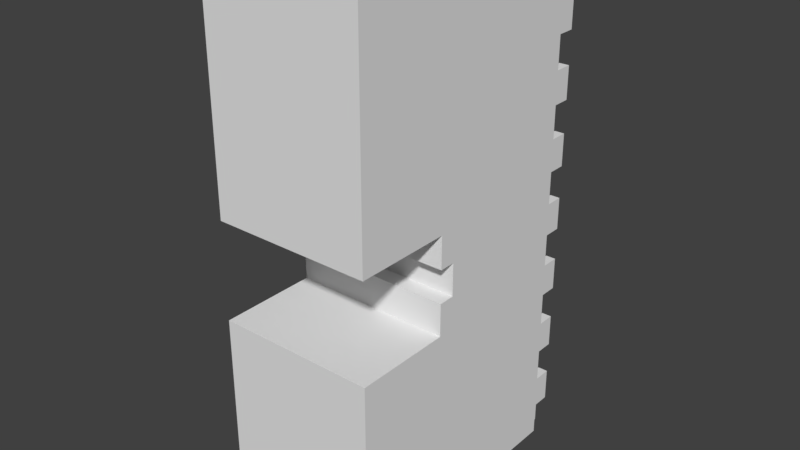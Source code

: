 # Source: Gate1.blend  (saved by Blender 2.78.0; exported with 4.5.12 LTS)
import bpy
from mathutils import Matrix  # noqa: F401  (used for matrix-valued properties, if any)

bpy.ops.wm.read_factory_settings(use_empty=True)
scene = bpy.context.scene
scene.name = 'Scene'

# ---- collections
col_collection_1 = bpy.data.collections.new('Collection 1'); scene.collection.children.link(col_collection_1)

# ---- materials (node trees are filled in below, after node groups)
mat_material = bpy.data.materials.new('Material')
mat_material.alpha_threshold = 0.0
mat_material.use_transparent_shadow = False
mat_material.roughness = 0.5
mat_material.line_color = (0.0, 0.0, 0.0, 1.0)

# ---- material node trees

# ---- world
world_world = bpy.data.worlds.new('World'); scene.world = world_world
world_world.color = (0.05088, 0.05088, 0.05088)
world_world.use_sun_shadow = False
world_world.sun_shadow_jitter_overblur = 0.0
world_world.cycles.sampling_method = 'MANUAL'

# ---- meshes
me_cube = bpy.data.meshes.new('Cube')
me_cube.from_pydata([(2.483, 0.2674, -8.177), (2.483, 0.2674, 8.177), (-2.483, 0.2674, 8.177), (-2.483, 0.2674, -8.177), (2.483, 8.415, -8.177), (2.483, 8.415, 8.177), (-2.483, 8.415, 8.177), (-2.483, 8.415, -8.177), (4.768e-07, 0.2674, -8.177), (2.483, 4.341, -8.177), (-4.768e-07, 0.2674, 8.177), (2.483, 4.341, 8.177), (-2.483, 4.341, 8.177), (-2.483, 4.341, -8.177), (2.483, 8.415, 4.401e-06), (7.153e-07, 8.415, -8.177), (-9.537e-07, 8.415, 8.177), (-2.483, 8.415, -2.275e-06), (7.153e-07, 4.341, -8.177), (-2.483, 4.341, -2.097e-06), (-7.153e-07, 4.341, 8.177), (2.483, 4.341, 2.671e-06), (-1.192e-07, 8.415, 5.858e-07), (2.483, 0.2674, 4.088), (-1.241, 0.2674, -8.177), (2.483, 6.378, -8.177), (-1.241, 0.2674, 8.177), (2.483, 6.378, 8.177), (-2.483, 0.2674, -4.088), (-2.483, 6.378, 8.177), (-2.483, 6.378, -8.177), (2.483, 8.415, 4.088), (-1.241, 8.415, -8.177), (-1.241, 8.415, 8.177), (-2.483, 8.415, -4.088), (2.483, 0.2674, -4.088), (1.241, 0.2674, -8.177), (2.483, 2.304, -8.177), (1.241, 0.2674, 8.177), (2.483, 2.304, 8.177), (-2.483, 0.2674, 4.088), (-2.483, 2.304, 8.177), (-2.483, 2.304, -8.177), (2.483, 8.415, -4.088), (1.241, 8.415, -8.177), (1.241, 8.415, 8.177), (-2.483, 8.415, 4.088), (-1.241, 4.341, -8.177), (1.241, 4.341, -8.177), (7.153e-07, 6.378, -8.177), (5.96e-07, 2.304, -8.177), (-2.483, 4.341, -4.088), (-2.483, 4.341, 4.088), (-2.483, 6.378, -2.186e-06), (-1.241, 4.341, 8.177), (1.241, 4.341, 8.177), (-5.96e-07, 2.304, 8.177), (-8.345e-07, 6.378, 8.177), (2.483, 4.341, 4.088), (2.483, 4.341, -4.088), (2.483, 6.378, 3.536e-06), (-5.364e-07, 8.415, 4.088), (2.98e-07, 8.415, -4.088), (1.241, 8.415, 2.493e-06), (-1.241, 8.415, -8.447e-07), (2.384e-07, 0.2674, -4.088), (-2.384e-07, 0.2674, 4.088), (1.241, 0.2674, 4.088), (1.241, 0.2674, -4.088), (-1.241, 0.2674, -4.088), (-1.241, 8.415, -4.088), (1.241, 8.415, -4.088), (1.241, 8.415, 4.088), (2.483, 6.378, -4.088), (2.483, 2.304, -4.088), (2.483, 2.304, 4.088), (1.241, 6.378, 8.177), (1.241, 2.304, 8.177), (-1.241, 2.304, 8.177), (-2.483, 6.378, 4.088), (-2.483, 2.304, 4.088), (-2.483, 2.304, -4.088), (1.241, 2.304, -8.177), (1.241, 6.378, -8.177), (-1.241, 6.378, -8.177), (-1.241, 2.304, -8.177), (-2.483, 6.378, -4.088), (-1.241, 6.378, 8.177), (2.483, 6.378, 4.088), (-1.241, 8.415, 4.088), (-1.241, 0.2674, 4.088), (2.483, 0.2674, 6.133), (-1.862, 0.2674, -8.177), (2.483, 7.396, -8.177), (-1.862, 0.2674, 8.177), (2.483, 7.396, 8.177), (-2.483, 0.2674, -6.133), (-2.483, 7.396, 8.177), (-2.483, 7.396, -8.177), (2.483, 8.415, 6.133), (-1.862, 8.415, -8.177), (-1.862, 8.415, 8.177), (-2.483, 8.415, -6.133), (2.483, 0.2674, -2.044), (0.6207, 0.2674, -8.177), (2.483, 3.323, -8.177), (0.6207, 0.2674, 8.177), (2.483, 3.323, 8.177), (-2.483, 0.2674, 2.044), (-2.483, 3.323, 8.177), (-2.483, 3.323, -8.177), (2.483, 8.415, -2.044), (0.6207, 8.415, -8.177), (0.6207, 8.415, 8.177), (-2.483, 8.415, 2.044), (-1.862, 4.341, -8.177), (0.6207, 4.341, -8.177), (7.153e-07, 7.396, -8.177), (6.557e-07, 3.323, -8.177), (-2.483, 4.341, -6.133), (-2.483, 4.341, 2.044), (-2.483, 5.36, -2.142e-06), (-1.862, 4.341, 8.177), (0.6207, 4.341, 8.177), (-5.364e-07, 1.286, 8.177), (-7.749e-07, 5.36, 8.177), (2.483, 4.341, 6.133), (2.483, 4.341, -2.044), (2.483, 5.36, 3.104e-06), (-7.451e-07, 8.415, 6.133), (8.941e-08, 8.415, -2.044), (1.862, 8.415, 3.447e-06), (-0.6207, 8.415, -1.294e-07), (3.576e-07, 0.2674, -6.133), (-1.192e-07, 0.2674, 2.044), (2.483, 0.2674, 2.044), (-0.6207, 0.2674, -8.177), (2.483, 5.36, -8.177), (-0.6207, 0.2674, 8.177), (2.483, 5.36, 8.177), (-2.483, 0.2674, -2.044), (-2.483, 5.36, 8.177), (-2.483, 5.36, -8.177), (2.483, 8.415, 2.044), (-0.6207, 8.415, -8.177), (-0.6207, 8.415, 8.177), (-2.483, 8.415, -2.044), (2.483, 0.2674, -6.133), (1.862, 0.2674, -8.177), (2.483, 1.286, -8.177), (1.862, 0.2674, 8.177), (2.483, 1.286, 8.177), (-2.483, 0.2674, 6.133), (-2.483, 1.286, 8.177), (-2.483, 1.286, -8.177), (2.483, 8.415, -6.133), (1.862, 8.415, -8.177), (1.862, 8.415, 8.177), (-2.483, 8.415, 6.133), (-0.6207, 4.341, -8.177), (1.862, 4.341, -8.177), (7.153e-07, 5.36, -8.177), (5.364e-07, 1.286, -8.177), (-2.483, 4.341, -2.044), (-2.483, 4.341, 6.133), (-2.483, 3.323, -2.291e-06), (-2.483, 7.396, -2.231e-06), (-0.6207, 4.341, 8.177), (1.862, 4.341, 8.177), (-6.557e-07, 3.323, 8.177), (-8.941e-07, 7.396, 8.177), (2.483, 4.341, 2.044), (2.483, 4.341, -6.133), (2.483, 3.323, 2.001e-06), (2.483, 7.396, 3.968e-06), (-3.278e-07, 8.415, 2.044), (5.066e-07, 8.415, -6.133), (0.6207, 8.415, 1.54e-06), (-1.862, 8.415, -1.56e-06), (1.192e-07, 0.2674, -2.044), (-3.576e-07, 0.2674, 6.133), (0.6207, 0.2674, 4.088), (1.862, 0.2674, 4.088), (1.241, 0.2674, 2.044), (1.241, 0.2674, 6.133), (0.6207, 0.2674, -4.088), (1.862, 0.2674, -4.088), (1.241, 0.2674, -6.133), (1.241, 0.2674, -2.044), (-1.862, 0.2674, -4.088), (-0.6207, 0.2674, -4.088), (-1.241, 0.2674, -6.133), (-1.241, 0.2674, -2.044), (-1.241, 8.415, -2.044), (-1.241, 8.415, -6.133), (-0.6207, 8.415, -4.088), (-1.862, 8.415, -4.088), (1.241, 8.415, -2.044), (1.241, 8.415, -6.133), (1.862, 8.415, -4.088), (0.6207, 8.415, -4.088), (1.241, 8.415, 6.133), (1.241, 8.415, 2.044), (1.862, 8.415, 4.088), (0.6207, 8.415, 4.088), (2.483, 6.378, -2.044), (2.483, 6.378, -6.133), (2.483, 5.36, -4.088), (2.483, 7.396, -4.088), (2.483, 2.304, -2.044), (2.483, 2.304, -6.133), (2.483, 1.286, -4.088), (2.483, 3.323, -4.088), (2.483, 2.304, 6.133), (2.483, 2.304, 2.044), (2.483, 1.286, 4.088), (2.483, 3.323, 4.088), (0.6207, 6.378, 8.177), (1.862, 6.378, 8.177), (1.241, 5.36, 8.177), (1.241, 7.396, 8.177), (0.6207, 2.304, 8.177), (1.862, 2.304, 8.177), (1.241, 1.286, 8.177), (1.241, 3.323, 8.177), (-1.862, 2.304, 8.177), (-0.6207, 2.304, 8.177), (-1.241, 1.286, 8.177), (-1.241, 3.323, 8.177), (-2.483, 6.378, 2.044), (-2.483, 6.378, 6.133), (-2.483, 5.36, 4.088), (-2.483, 7.396, 4.088), (-2.483, 2.304, 2.044), (-2.483, 2.304, 6.133), (-2.483, 1.286, 4.088), (-2.483, 3.323, 4.088), (-2.483, 2.304, -6.133), (-2.483, 2.304, -2.044), (-2.483, 1.286, -4.088), (-2.483, 3.323, -4.088), (0.6207, 2.304, -8.177), (1.862, 2.304, -8.177), (1.241, 3.323, -8.177), (1.241, 1.286, -8.177), (0.6207, 6.378, -8.177), (1.862, 6.378, -8.177), (1.241, 7.396, -8.177), (1.241, 5.36, -8.177), (-1.862, 6.378, -8.177), (-0.6207, 6.378, -8.177), (-1.241, 7.396, -8.177), (-1.241, 5.36, -8.177), (-1.862, 2.304, -8.177), (-0.6207, 2.304, -8.177), (-1.241, 3.323, -8.177), (-1.241, 1.286, -8.177), (-2.483, 6.378, -6.133), (-2.483, 6.378, -2.044), (-2.483, 5.36, -4.088), (-2.483, 7.396, -4.088), (-1.862, 6.378, 8.177), (-0.6207, 6.378, 8.177), (-1.241, 5.36, 8.177), (-1.241, 7.396, 8.177), (2.483, 6.378, 6.133), (2.483, 6.378, 2.044), (2.483, 5.36, 4.088), (2.483, 7.396, 4.088), (-1.241, 8.415, 6.133), (-1.241, 8.415, 2.044), (-0.6207, 8.415, 4.088), (-1.862, 8.415, 4.088), (-1.862, 0.2674, 4.088), (-0.6207, 0.2674, 4.088), (-1.241, 0.2674, 2.044), (-1.241, 0.2674, 6.133), (-0.6207, 0.2674, 6.133), (-0.6207, 0.2674, 2.044), (-1.862, 0.2674, 2.044), (-1.862, 8.415, 2.044), (-0.6207, 8.415, 2.044), (-0.6207, 8.415, 6.133), (2.483, 7.396, 2.044), (2.483, 5.36, 2.044), (2.483, 5.36, 6.133), (-0.6207, 7.396, 8.177), (-0.6207, 5.36, 8.177), (-1.862, 5.36, 8.177), (-2.483, 7.396, -2.044), (-2.483, 5.36, -2.044), (-2.483, 5.36, -6.133), (-0.6207, 1.286, -8.177), (-0.6207, 3.323, -8.177), (-1.862, 3.323, -8.177), (-0.6207, 5.36, -8.177), (-0.6207, 7.396, -8.177), (-1.862, 7.396, -8.177), (1.862, 5.36, -8.177), (1.862, 7.396, -8.177), (0.6207, 7.396, -8.177), (1.862, 1.286, -8.177), (1.862, 3.323, -8.177), (0.6207, 3.323, -8.177), (-2.483, 3.323, -2.044), (-2.483, 1.286, -2.044), (-2.483, 1.286, -6.133), (-2.483, 3.323, 6.133), (-2.483, 1.286, 6.133), (-2.483, 1.286, 2.044), (-2.483, 7.396, 6.133), (-2.483, 5.36, 6.133), (-2.483, 5.36, 2.044), (-0.6207, 3.323, 8.177), (-0.6207, 1.286, 8.177), (-1.862, 1.286, 8.177), (1.862, 3.323, 8.177), (1.862, 1.286, 8.177), (0.6207, 1.286, 8.177), (1.862, 7.396, 8.177), (1.862, 5.36, 8.177), (0.6207, 5.36, 8.177), (2.483, 3.323, 2.044), (2.483, 1.286, 2.044), (2.483, 1.286, 6.133), (2.483, 3.323, -6.133), (2.483, 1.286, -6.133), (2.483, 1.286, -2.044), (2.483, 7.396, -6.133), (2.483, 5.36, -6.133), (2.483, 5.36, -2.044), (0.6207, 8.415, 2.044), (1.862, 8.415, 2.044), (1.862, 8.415, 6.133), (0.6207, 8.415, -6.133), (1.862, 8.415, -6.133), (1.862, 8.415, -2.044), (-1.862, 8.415, -6.133), (-0.6207, 8.415, -6.133), (-0.6207, 8.415, -2.044), (-0.6207, 0.2674, -2.044), (-0.6207, 0.2674, -6.133), (-1.862, 0.2674, -6.133), (1.862, 0.2674, -2.044), (1.862, 0.2674, -6.133), (0.6207, 0.2674, -6.133), (1.862, 0.2674, 6.133), (1.862, 0.2674, 2.044), (0.6207, 0.2674, 2.044), (0.6207, 0.2674, 6.133), (0.6207, 0.2674, -2.044), (-1.862, 0.2674, -2.044), (-1.862, 8.415, -2.044), (0.6207, 8.415, -2.044), (0.6207, 8.415, 6.133), (2.483, 7.396, -2.044), (2.483, 3.323, -2.044), (2.483, 3.323, 6.133), (0.6207, 7.396, 8.177), (0.6207, 3.323, 8.177), (-1.862, 3.323, 8.177), (-2.483, 7.396, 2.044), (-2.483, 3.323, 2.044), (-2.483, 3.323, -6.133), (0.6207, 1.286, -8.177), (0.6207, 5.36, -8.177), (-1.862, 5.36, -8.177), (-1.862, 1.286, -8.177), (-2.483, 7.396, -6.133), (-1.862, 7.396, 8.177), (2.483, 7.396, 6.133), (-1.862, 8.415, 6.133), (-1.862, 0.2674, 6.133), (2.483, 0.2674, 7.155), (-2.173, 0.2674, -8.177), (2.483, 7.906, -8.177), (-2.173, 0.2674, 8.177), (2.483, 7.906, 8.177), (-2.483, 0.2674, -7.155), (-2.483, 7.906, 8.177), (-2.483, 7.906, -8.177), (2.483, 8.415, 7.155), (-2.173, 8.415, -8.177), (-2.173, 8.415, 8.177), (-2.483, 8.415, -7.155), (0.3104, 0.2674, -8.177), (2.483, 3.832, -8.177), (0.3104, 0.2674, 8.177), (2.483, 3.832, 8.177), (-2.483, 0.2674, 1.022), (-2.483, 3.832, 8.177), (-2.483, 3.832, -8.177), (2.483, 8.415, -1.022), (0.3104, 8.415, -8.177), (0.3104, 8.415, 8.177), (-2.483, 8.415, 1.022), (-2.173, 4.341, -8.177), (0.3104, 4.341, -8.177), (7.153e-07, 7.906, -8.177), (6.855e-07, 3.832, -8.177), (-2.483, 4.341, -7.155), (-2.483, 4.341, 1.022), (-2.483, 4.85, -2.119e-06), (-2.173, 4.341, 8.177), (0.3104, 4.341, 8.177), (-5.066e-07, 0.7766, 8.177), (-7.451e-07, 4.85, 8.177), (2.483, 4.341, 7.155), (2.483, 4.341, -1.022), (2.483, 4.85, 2.887e-06), (-8.494e-07, 8.415, 7.155), (-1.49e-08, 8.415, -1.022), (2.173, 8.415, 3.924e-06), (-0.3104, 8.415, 2.282e-07), (4.172e-07, 0.2674, -7.155), (-5.96e-08, 0.2674, 1.022), (2.483, 0.2674, 3.066), (-0.9311, 0.2674, -8.177), (2.483, 5.869, -8.177), (-0.9311, 0.2674, 8.177), (2.483, 5.869, 8.177), (-2.483, 0.2674, -3.066), (-2.483, 5.869, 8.177), (-2.483, 5.869, -8.177), (2.483, 8.415, 3.066), (-0.9311, 8.415, -8.177), (-0.9311, 8.415, 8.177), (-2.483, 8.415, -3.066), (2.483, 0.2674, -5.111), (1.552, 0.2674, -8.177), (2.483, 1.795, -8.177), (1.552, 0.2674, 8.177), (2.483, 1.795, 8.177), (-2.483, 0.2674, 5.111), (-2.483, 1.795, 8.177), (-2.483, 1.795, -8.177), (2.483, 8.415, -5.111), (1.552, 8.415, -8.177), (1.552, 8.415, 8.177), (-2.483, 8.415, 5.111), (-0.9311, 4.341, -8.177), (1.552, 4.341, -8.177), (7.153e-07, 5.869, -8.177), (5.662e-07, 1.795, -8.177), (-2.483, 4.341, -3.066), (-2.483, 4.341, 5.111), (-2.483, 6.887, -2.208e-06), (-0.9311, 4.341, 8.177), (1.552, 4.341, 8.177), (-6.258e-07, 2.813, 8.177), (-8.643e-07, 6.887, 8.177), (2.483, 4.341, 3.066), (2.483, 4.341, -5.111), (2.483, 6.887, 3.752e-06), (-4.321e-07, 8.415, 3.066), (4.023e-07, 8.415, -5.111), (0.9311, 8.415, 2.016e-06), (-1.552, 8.415, -1.202e-06), (1.788e-07, 0.2674, -3.066), (-2.98e-07, 0.2674, 5.111), (0.3104, 0.2674, 4.088), (1.552, 0.2674, 4.088), (1.241, 0.2674, 1.022), (1.241, 0.2674, 5.111), (0.3104, 0.2674, -4.088), (1.552, 0.2674, -4.088), (1.241, 0.2674, -7.155), (1.241, 0.2674, -3.066), (-2.173, 0.2674, -4.088), (-0.9311, 0.2674, -4.088), (-1.241, 0.2674, -7.155), (-1.241, 0.2674, -3.066), (-1.241, 8.415, -1.022), (-1.241, 8.415, -5.111), (-0.3104, 8.415, -4.088), (-1.552, 8.415, -4.088), (1.241, 8.415, -1.022), (1.241, 8.415, -5.111), (2.173, 8.415, -4.088), (0.9311, 8.415, -4.088), (1.241, 8.415, 7.155), (1.241, 8.415, 3.066), (2.173, 8.415, 4.088), (0.9311, 8.415, 4.088), (2.483, 6.378, -1.022), (2.483, 6.378, -5.111), (2.483, 4.85, -4.088), (2.483, 6.887, -4.088), (2.483, 2.304, -5.111), (2.483, 0.7766, -4.088), (2.483, 2.813, -4.088), (2.483, 2.304, 7.155), (2.483, 2.304, 3.066), (2.483, 0.7766, 4.088), (2.483, 2.813, 4.088), (0.3104, 6.378, 8.177), (1.552, 6.378, 8.177), (1.241, 4.85, 8.177), (1.241, 6.887, 8.177), (0.3104, 2.304, 8.177), (1.552, 2.304, 8.177), (1.241, 0.7766, 8.177), (1.241, 2.813, 8.177), (-2.173, 2.304, 8.177), (-0.9311, 2.304, 8.177), (-1.241, 0.7766, 8.177), (-1.241, 2.813, 8.177), (-2.483, 6.378, 1.022), (-2.483, 6.378, 5.111), (-2.483, 4.85, 4.088), (-2.483, 6.887, 4.088), (-2.483, 2.304, 1.022), (-2.483, 2.304, 5.111), (-2.483, 0.7766, 4.088), (-2.483, 2.813, 4.088), (-2.483, 2.304, -7.155), (-2.483, 2.304, -3.066), (-2.483, 0.7766, -4.088), (-2.483, 2.813, -4.088), (0.3104, 2.304, -8.177), (1.552, 2.304, -8.177), (1.241, 3.832, -8.177), (1.241, 1.795, -8.177), (0.3104, 6.378, -8.177), (1.552, 6.378, -8.177), (1.241, 7.906, -8.177), (1.241, 5.869, -8.177), (-2.173, 6.378, -8.177), (-0.9311, 6.378, -8.177), (-1.241, 7.906, -8.177), (-1.241, 5.869, -8.177), (-2.173, 2.304, -8.177), (-0.9311, 2.304, -8.177), (-1.241, 3.832, -8.177), (-1.241, 1.795, -8.177), (-2.483, 6.378, -7.155), (-2.483, 6.378, -3.066), (-2.483, 4.85, -4.088), (-2.483, 6.887, -4.088), (-2.173, 6.378, 8.177), (-0.9311, 6.378, 8.177), (-1.241, 4.85, 8.177), (-1.241, 6.887, 8.177), (2.483, 6.378, 7.155), (2.483, 6.378, 3.066), (2.483, 4.85, 4.088), (2.483, 6.887, 4.088), (-1.241, 8.415, 7.155), (-1.241, 8.415, 3.066), (-0.3104, 8.415, 4.088), (-1.552, 8.415, 4.088), (-2.173, 0.2674, 4.088), (-0.9311, 0.2674, 4.088), (-1.241, 0.2674, 1.022), (-1.241, 0.2674, 5.111), (2.483, 0.2674, 5.111), (-1.552, 0.2674, -8.177), (2.483, 6.887, -8.177), (-1.552, 0.2674, 8.177), (2.483, 6.887, 8.177), (-2.483, 0.2674, -5.111), (-2.483, 6.887, 8.177), (-2.483, 6.887, -8.177), (2.483, 8.415, 5.111), (-1.552, 8.415, -8.177), (-1.552, 8.415, 8.177), (-2.483, 8.415, -5.111), (2.483, 0.2674, -3.066), (0.9311, 0.2674, -8.177), (2.483, 2.813, -8.177), (0.9311, 0.2674, 8.177), (2.483, 2.813, 8.177), (-2.483, 0.2674, 3.066), (-2.483, 2.813, 8.177), (-2.483, 2.813, -8.177), (2.483, 8.415, -3.066), (0.9311, 8.415, -8.177), (0.9311, 8.415, 8.177), (-2.483, 8.415, 3.066), (-1.552, 4.341, -8.177), (0.9311, 4.341, -8.177), (7.153e-07, 6.887, -8.177), (6.258e-07, 2.813, -8.177), (-2.483, 4.341, -5.111), (-2.483, 4.341, 3.066), (-2.483, 5.869, -2.164e-06), (-1.552, 4.341, 8.177), (0.9311, 4.341, 8.177), (-5.662e-07, 1.795, 8.177), (-8.047e-07, 5.869, 8.177), (2.483, 4.341, 5.111), (2.483, 4.341, -3.066), (2.483, 5.869, 3.32e-06), (-6.407e-07, 8.415, 5.111), (1.937e-07, 8.415, -3.066), (1.552, 8.415, 2.97e-06), (-0.9311, 8.415, -4.87e-07), (2.98e-07, 0.2674, -5.111), (-1.788e-07, 0.2674, 3.066), (2.483, 0.2674, 1.022), (-0.3104, 0.2674, -8.177), (2.483, 4.85, -8.177), (-0.3104, 0.2674, 8.177), (2.483, 4.85, 8.177), (-2.483, 4.85, 8.177), (-2.483, 4.85, -8.177), (2.483, 8.415, 1.022), (-0.3104, 8.415, -8.177), (-0.3104, 8.415, 8.177), (-2.483, 8.415, -1.022), (2.483, 0.2674, -7.155), (2.173, 0.2674, -8.177), (2.483, 0.7766, -8.177), (2.173, 0.2674, 8.177), (2.483, 0.7766, 8.177), (-2.483, 0.2674, 7.155), (-2.483, 0.7766, 8.177), (-2.483, 0.7766, -8.177), (2.483, 8.415, -7.155), (2.173, 8.415, -8.177), (2.173, 8.415, 8.177), (-2.483, 8.415, 7.155), (-0.3104, 4.341, -8.177), (2.173, 4.341, -8.177), (7.153e-07, 4.85, -8.177), (5.066e-07, 0.7766, -8.177), (-2.483, 4.341, -1.022), (-2.483, 4.341, 7.155), (-2.483, 3.832, -2.194e-06), (-2.483, 7.906, -2.253e-06), (-0.3104, 4.341, 8.177), (2.173, 4.341, 8.177), (-6.855e-07, 3.832, 8.177), (-9.239e-07, 7.906, 8.177), (2.483, 4.341, 1.022), (2.483, 4.341, -7.155), (2.483, 3.832, 2.336e-06), (2.483, 7.906, 4.184e-06), (-2.235e-07, 8.415, 1.022), (6.109e-07, 8.415, -7.155), (0.3104, 8.415, 1.063e-06), (-2.173, 8.415, -1.918e-06), (-4.172e-07, 0.2674, 7.155), (0.9311, 0.2674, 4.088), (2.173, 0.2674, 4.088), (1.241, 0.2674, 3.066), (1.241, 0.2674, 7.155), (0.9311, 0.2674, -4.088), (2.173, 0.2674, -4.088), (1.241, 0.2674, -5.111), (-1.552, 0.2674, -4.088), (-0.3104, 0.2674, -4.088), (-1.241, 0.2674, -5.111), (-1.241, 8.415, -3.066), (-1.241, 8.415, -7.155), (-0.9311, 8.415, -4.088), (-2.173, 8.415, -4.088), (1.241, 8.415, -3.066), (1.241, 8.415, -7.155), (1.552, 8.415, -4.088), (0.3104, 8.415, -4.088), (1.241, 8.415, 5.111), (1.241, 8.415, 1.022), (1.552, 8.415, 4.088), (0.3104, 8.415, 4.088), (2.483, 6.378, -3.066), (2.483, 6.378, -7.155), (2.483, 5.869, -4.088), (2.483, 7.906, -4.088), (2.483, 2.304, -3.066), (2.483, 2.304, -7.155), (2.483, 1.795, -4.088), (2.483, 3.832, -4.088), (2.483, 2.304, 5.111), (2.483, 2.304, 1.022), (2.483, 1.795, 4.088), (2.483, 3.832, 4.088), (0.9311, 6.378, 8.177), (2.173, 6.378, 8.177), (1.241, 5.869, 8.177), (1.241, 7.906, 8.177), (0.9311, 2.304, 8.177), (2.173, 2.304, 8.177), (1.241, 1.795, 8.177), (1.241, 3.832, 8.177), (-1.552, 2.304, 8.177), (-0.3104, 2.304, 8.177), (-1.241, 1.795, 8.177), (-1.241, 3.832, 8.177), (-2.483, 6.378, 3.066), (-2.483, 6.378, 7.155), (-2.483, 5.869, 4.088), (-2.483, 7.906, 4.088), (-2.483, 2.304, 3.066), (-2.483, 2.304, 7.155), (-2.483, 1.795, 4.088), (-2.483, 3.832, 4.088), (-2.483, 2.304, -5.111), (-2.483, 1.795, -4.088), (-2.483, 3.832, -4.088), (0.9311, 2.304, -8.177), (2.173, 2.304, -8.177), (1.241, 2.813, -8.177), (1.241, 0.7766, -8.177), (0.9311, 6.378, -8.177), (2.173, 6.378, -8.177), (1.241, 6.887, -8.177), (1.241, 4.85, -8.177), (-1.552, 6.378, -8.177), (-0.3104, 6.378, -8.177), (-1.241, 6.887, -8.177), (-1.241, 4.85, -8.177), (-1.552, 2.304, -8.177), (-0.3104, 2.304, -8.177), (-1.241, 2.813, -8.177), (-1.241, 0.7766, -8.177), (-2.483, 6.378, -5.111), (-2.483, 6.378, -1.022), (-2.483, 5.869, -4.088), (-2.483, 7.906, -4.088), (-1.552, 6.378, 8.177), (-0.3104, 6.378, 8.177), (-1.241, 5.869, 8.177), (-1.241, 7.906, 8.177), (2.483, 6.378, 5.111), (2.483, 6.378, 1.022), (2.483, 5.869, 4.088), (2.483, 7.906, 4.088), (-1.241, 8.415, 5.111), (-1.241, 8.415, 1.022), (-0.9311, 8.415, 4.088), (-2.173, 8.415, 4.088), (-1.552, 0.2674, 4.088), (-0.3104, 0.2674, 4.088), (-1.241, 0.2674, 3.066), (-1.241, 0.2674, 7.155), (-0.9311, 0.2674, 6.133), (-0.3104, 0.2674, 6.133), (-0.6207, 0.2674, 5.111), (-0.6207, 0.2674, 7.155), (-0.9311, 0.2674, 2.044), (-0.3104, 0.2674, 2.044), (-0.6207, 0.2674, 1.022), (-0.6207, 0.2674, 3.066), (-2.173, 0.2674, 2.044), (-1.552, 0.2674, 2.044), (-1.862, 0.2674, 1.022), (-1.862, 0.2674, 3.066), (-1.862, 8.415, 3.066), (-1.862, 8.415, 1.022), (-1.552, 8.415, 2.044), (-2.173, 8.415, 2.044), (-0.6207, 8.415, 3.066), (-0.6207, 8.415, 1.022), (-0.3104, 8.415, 2.044), (-0.9311, 8.415, 2.044), (-0.6207, 8.415, 7.155), (-0.6207, 8.415, 5.111), (-0.3104, 8.415, 6.133), (-0.9311, 8.415, 6.133), (2.483, 7.396, 3.066), (2.483, 7.396, 1.022), (2.483, 6.887, 2.044), (2.483, 7.906, 2.044), (2.483, 5.36, 3.066), (2.483, 5.36, 1.022), (2.483, 4.85, 2.044), (2.483, 5.869, 2.044), (2.483, 5.36, 7.155), (2.483, 5.36, 5.111), (2.483, 4.85, 6.133), (2.483, 5.869, 6.133), (-0.9311, 7.396, 8.177), (-0.3104, 7.396, 8.177), (-0.6207, 6.887, 8.177), (-0.6207, 7.906, 8.177), (-0.9311, 5.36, 8.177), (-0.3104, 5.36, 8.177), (-0.6207, 4.85, 8.177), (-0.6207, 5.869, 8.177), (-2.173, 5.36, 8.177), (-1.552, 5.36, 8.177), (-1.862, 4.85, 8.177), (-1.862, 5.869, 8.177), (-2.483, 7.396, -3.066), (-2.483, 7.396, -1.022), (-2.483, 6.887, -2.044), (-2.483, 7.906, -2.044), (-2.483, 5.36, -3.066), (-2.483, 5.36, -1.022), (-2.483, 4.85, -2.044), (-2.483, 5.869, -2.044), (-2.483, 5.36, -7.155), (-2.483, 5.36, -5.111), (-2.483, 4.85, -6.133), (-2.483, 5.869, -6.133), (-0.9311, 1.286, -8.177), (-0.3104, 1.286, -8.177), (-0.6207, 1.795, -8.177), (-0.6207, 0.7766, -8.177), (-0.9311, 3.323, -8.177), (-0.3104, 3.323, -8.177), (-0.6207, 3.832, -8.177), (-0.6207, 2.813, -8.177), (-2.173, 3.323, -8.177), (-1.552, 3.323, -8.177), (-1.862, 3.832, -8.177), (-1.862, 2.813, -8.177), (-0.9311, 5.36, -8.177), (-0.3104, 5.36, -8.177), (-0.6207, 5.869, -8.177), (-0.6207, 4.85, -8.177), (-0.9311, 7.396, -8.177), (-0.3104, 7.396, -8.177), (-0.6207, 7.906, -8.177), (-0.6207, 6.887, -8.177), (-2.173, 7.396, -8.177), (-1.552, 7.396, -8.177), (-1.862, 7.906, -8.177), (-1.862, 6.887, -8.177), (1.552, 5.36, -8.177), (2.173, 5.36, -8.177), (1.862, 5.869, -8.177), (1.862, 4.85, -8.177), (1.552, 7.396, -8.177), (2.173, 7.396, -8.177), (1.862, 7.906, -8.177), (1.862, 6.887, -8.177), (0.3104, 7.396, -8.177), (0.9311, 7.396, -8.177), (0.6207, 7.906, -8.177), (0.6207, 6.887, -8.177), (1.552, 1.286, -8.177), (2.173, 1.286, -8.177), (1.862, 1.795, -8.177), (1.862, 0.7766, -8.177), (1.552, 3.323, -8.177), (2.173, 3.323, -8.177), (1.862, 3.832, -8.177), (1.862, 2.813, -8.177), (0.3104, 3.323, -8.177), (0.9311, 3.323, -8.177), (0.6207, 3.832, -8.177), (0.6207, 2.813, -8.177), (-2.483, 3.323, -3.066), (-2.483, 3.323, -1.022), (-2.483, 2.813, -2.044), (-2.483, 3.832, -2.044), (-2.483, 1.286, -3.066), (-2.483, 0.7766, -2.044), (-2.483, 1.795, -2.044), (-2.483, 1.286, -7.155), (-2.483, 1.286, -5.111), (-2.483, 0.7766, -6.133), (-2.483, 1.795, -6.133), (-2.483, 3.323, 5.111), (-2.483, 3.323, 7.155), (-2.483, 2.813, 6.133), (-2.483, 3.832, 6.133), (-2.483, 1.286, 5.111), (-2.483, 1.286, 7.155), (-2.483, 0.7766, 6.133), (-2.483, 1.795, 6.133), (-2.483, 1.286, 1.022), (-2.483, 1.286, 3.066), (-2.483, 0.7766, 2.044), (-2.483, 1.795, 2.044), (-2.483, 7.396, 5.111), (-2.483, 7.396, 7.155), (-2.483, 6.887, 6.133), (-2.483, 7.906, 6.133), (-2.483, 5.36, 5.111), (-2.483, 5.36, 7.155), (-2.483, 4.85, 6.133), (-2.483, 5.869, 6.133), (-2.483, 5.36, 1.022), (-2.483, 5.36, 3.066), (-2.483, 4.85, 2.044), (-2.483, 5.869, 2.044), (-0.9311, 3.323, 8.177), (-0.3104, 3.323, 8.177), (-0.6207, 2.813, 8.177), (-0.6207, 3.832, 8.177), (-0.9311, 1.286, 8.177), (-0.3104, 1.286, 8.177), (-0.6207, 0.7766, 8.177), (-0.6207, 1.795, 8.177), (-2.173, 1.286, 8.177), (-1.552, 1.286, 8.177), (-1.862, 0.7766, 8.177), (-1.862, 1.795, 8.177), (1.552, 3.323, 8.177), (2.173, 3.323, 8.177), (1.862, 2.813, 8.177), (1.862, 3.832, 8.177), (1.552, 1.286, 8.177), (2.173, 1.286, 8.177), (1.862, 0.7766, 8.177), (1.862, 1.795, 8.177), (0.3104, 1.286, 8.177), (0.9311, 1.286, 8.177), (0.6207, 0.7766, 8.177), (0.6207, 1.795, 8.177), (1.552, 7.396, 8.177), (2.173, 7.396, 8.177), (1.862, 6.887, 8.177), (1.862, 7.906, 8.177), (1.552, 5.36, 8.177), (2.173, 5.36, 8.177), (1.862, 4.85, 8.177), (1.862, 5.869, 8.177), (0.3104, 5.36, 8.177), (0.9311, 5.36, 8.177), (0.6207, 4.85, 8.177), (0.6207, 5.869, 8.177), (2.483, 3.323, 3.066), (2.483, 3.323, 1.022), (2.483, 2.813, 2.044), (2.483, 3.832, 2.044), (2.483, 1.286, 3.066), (2.483, 1.286, 1.022), (2.483, 0.7766, 2.044), (2.483, 1.795, 2.044), (2.483, 1.286, 7.155), (2.483, 1.286, 5.111), (2.483, 0.7766, 6.133), (2.483, 1.795, 6.133), (2.483, 3.323, -5.111), (2.483, 3.323, -7.155), (2.483, 2.813, -6.133), (2.483, 3.832, -6.133), (2.483, 1.286, -5.111), (2.483, 1.286, -7.155), (2.483, 0.7766, -6.133), (2.483, 1.795, -6.133), (2.483, 1.286, -3.066), (2.483, 0.7766, -2.044), (2.483, 1.795, -2.044), (2.483, 7.396, -5.111), (2.483, 7.396, -7.155), (2.483, 6.887, -6.133), (2.483, 7.906, -6.133), (2.483, 5.36, -5.111), (2.483, 5.36, -7.155), (2.483, 4.85, -6.133), (2.483, 5.869, -6.133), (2.483, 5.36, -1.022), (2.483, 5.36, -3.066), (2.483, 4.85, -2.044), (2.483, 5.869, -2.044), (0.6207, 8.415, 3.066), (0.6207, 8.415, 1.022), (0.9311, 8.415, 2.044), (0.3104, 8.415, 2.044), (1.862, 8.415, 3.066), (1.862, 8.415, 1.022), (2.173, 8.415, 2.044), (1.552, 8.415, 2.044), (1.862, 8.415, 7.155), (1.862, 8.415, 5.111), (2.173, 8.415, 6.133), (1.552, 8.415, 6.133), (0.6207, 8.415, -5.111), (0.6207, 8.415, -7.155), (0.9311, 8.415, -6.133), (0.3104, 8.415, -6.133), (1.862, 8.415, -5.111), (1.862, 8.415, -7.155), (2.173, 8.415, -6.133), (1.552, 8.415, -6.133), (1.862, 8.415, -1.022), (1.862, 8.415, -3.066), (2.173, 8.415, -2.044), (1.552, 8.415, -2.044), (-1.862, 8.415, -5.111), (-1.862, 8.415, -7.155), (-1.552, 8.415, -6.133), (-2.173, 8.415, -6.133), (-0.6207, 8.415, -5.111), (-0.6207, 8.415, -7.155), (-0.3104, 8.415, -6.133), (-0.9311, 8.415, -6.133), (-0.6207, 8.415, -1.022), (-0.6207, 8.415, -3.066), (-0.3104, 8.415, -2.044), (-0.9311, 8.415, -2.044), (-0.9311, 0.2674, -2.044), (-0.3104, 0.2674, -2.044), (-0.6207, 0.2674, -3.066), (-0.9311, 0.2674, -6.133), (-0.3104, 0.2674, -6.133), (-0.6207, 0.2674, -7.155), (-0.6207, 0.2674, -5.111), (-2.173, 0.2674, -6.133), (-1.552, 0.2674, -6.133), (-1.862, 0.2674, -7.155), (-1.862, 0.2674, -5.111), (1.552, 0.2674, -2.044), (2.173, 0.2674, -2.044), (1.862, 0.2674, -3.066), (1.552, 0.2674, -6.133), (2.173, 0.2674, -6.133), (1.862, 0.2674, -7.155), (1.862, 0.2674, -5.111), (0.3104, 0.2674, -6.133), (0.9311, 0.2674, -6.133), (0.6207, 0.2674, -7.155), (0.6207, 0.2674, -5.111), (1.552, 0.2674, 6.133), (2.173, 0.2674, 6.133), (1.862, 0.2674, 5.111), (1.862, 0.2674, 7.155), (1.552, 0.2674, 2.044), (2.173, 0.2674, 2.044), (1.862, 0.2674, 1.022), (1.862, 0.2674, 3.066), (0.3104, 0.2674, 2.044), (0.9311, 0.2674, 2.044), (0.6207, 0.2674, 1.022), (0.6207, 0.2674, 3.066), (0.3104, 0.2674, 6.133), (0.9311, 0.2674, 6.133), (0.6207, 0.2674, 5.111), (0.6207, 0.2674, 7.155), (0.3104, 0.2674, -2.044), (0.9311, 0.2674, -2.044), (0.6207, 0.2674, -3.066), (-2.173, 0.2674, -2.044), (-1.552, 0.2674, -2.044), (-1.862, 0.2674, -3.066), (-1.862, 8.415, -1.022), (-1.862, 8.415, -3.066), (-1.552, 8.415, -2.044), (-2.173, 8.415, -2.044), (0.6207, 8.415, -1.022), (0.6207, 8.415, -3.066), (0.9311, 8.415, -2.044), (0.3104, 8.415, -2.044), (0.6207, 8.415, 7.155), (0.6207, 8.415, 5.111), (0.9311, 8.415, 6.133), (0.3104, 8.415, 6.133), (2.483, 7.396, -1.022), (2.483, 7.396, -3.066), (2.483, 6.887, -2.044), (2.483, 7.906, -2.044), (2.483, 3.323, -1.022), (2.483, 3.323, -3.066), (2.483, 2.813, -2.044), (2.483, 3.832, -2.044), (2.483, 3.323, 7.155), (2.483, 3.323, 5.111), (2.483, 2.813, 6.133), (2.483, 3.832, 6.133), (0.3104, 7.396, 8.177), (0.9311, 7.396, 8.177), (0.6207, 6.887, 8.177), (0.6207, 7.906, 8.177), (0.3104, 3.323, 8.177), (0.9311, 3.323, 8.177), (0.6207, 2.813, 8.177), (0.6207, 3.832, 8.177), (-2.173, 3.323, 8.177), (-1.552, 3.323, 8.177), (-1.862, 2.813, 8.177), (-1.862, 3.832, 8.177), (-2.483, 7.396, 1.022), (-2.483, 7.396, 3.066), (-2.483, 6.887, 2.044), (-2.483, 7.906, 2.044), (-2.483, 3.323, 1.022), (-2.483, 3.323, 3.066), (-2.483, 2.813, 2.044), (-2.483, 3.832, 2.044), (-2.483, 3.323, -7.155), (-2.483, 3.323, -5.111), (-2.483, 2.813, -6.133), (-2.483, 3.832, -6.133), (0.3104, 1.286, -8.177), (0.9311, 1.286, -8.177), (0.6207, 1.795, -8.177), (0.6207, 0.7766, -8.177), (0.3104, 5.36, -8.177), (0.9311, 5.36, -8.177), (0.6207, 5.869, -8.177), (0.6207, 4.85, -8.177), (-2.173, 5.36, -8.177), (-1.552, 5.36, -8.177), (-1.862, 5.869, -8.177), (-1.862, 4.85, -8.177), (-2.173, 1.286, -8.177), (-1.552, 1.286, -8.177), (-1.862, 1.795, -8.177), (-1.862, 0.7766, -8.177), (-2.483, 7.396, -7.155), (-2.483, 7.396, -5.111), (-2.483, 6.887, -6.133), (-2.483, 7.906, -6.133), (-2.173, 7.396, 8.177), (-1.552, 7.396, 8.177), (-1.862, 6.887, 8.177), (-1.862, 7.906, 8.177), (2.483, 7.396, 7.155), (2.483, 7.396, 5.111), (2.483, 6.887, 6.133), (2.483, 7.906, 6.133), (-1.862, 8.415, 7.155), (-1.862, 8.415, 5.111), (-1.552, 8.415, 6.133), (-2.173, 8.415, 6.133), (-2.173, 0.2674, 6.133), (-1.552, 0.2674, 6.133), (-1.862, 0.2674, 5.111), (-1.862, 0.2674, 7.155), (-1.552, 0.2674, 7.155), (-1.552, 0.2674, 5.111), (-2.173, 0.2674, 5.111), (-2.173, 8.415, 5.111), (-1.552, 8.415, 5.111), (-1.552, 8.415, 7.155), (2.483, 7.906, 5.111), (2.483, 6.887, 5.111), (2.483, 6.887, 7.155), (-1.552, 7.906, 8.177), (-1.552, 6.887, 8.177), (-2.173, 6.887, 8.177), (-2.483, 7.906, -5.111), (-2.483, 6.887, -5.111), (-2.483, 6.887, -7.155), (-1.552, 0.7766, -8.177), (-1.552, 1.795, -8.177), (-2.173, 1.795, -8.177), (-1.552, 4.85, -8.177), (-1.552, 5.869, -8.177), (-2.173, 5.869, -8.177), (0.9311, 4.85, -8.177), (0.9311, 5.869, -8.177), (0.3104, 5.869, -8.177), (0.9311, 0.7766, -8.177), (0.9311, 1.795, -8.177), (0.3104, 1.795, -8.177), (-2.483, 3.832, -5.111), (-2.483, 2.813, -5.111), (-2.483, 2.813, -7.155), (-2.483, 3.832, 3.066), (-2.483, 2.813, 3.066), (-2.483, 2.813, 1.022), (-2.483, 7.906, 3.066), (-2.483, 6.887, 3.066), (-2.483, 6.887, 1.022), (-1.552, 3.832, 8.177), (-1.552, 2.813, 8.177), (-2.173, 2.813, 8.177), (0.9311, 3.832, 8.177), (0.9311, 2.813, 8.177), (0.3104, 2.813, 8.177), (0.9311, 7.906, 8.177), (0.9311, 6.887, 8.177), (0.3104, 6.887, 8.177), (2.483, 3.832, 5.111), (2.483, 2.813, 5.111), (2.483, 2.813, 7.155), (2.483, 3.832, -3.066), (2.483, 2.813, -3.066), (2.483, 7.906, -3.066), (2.483, 6.887, -3.066), (2.483, 6.887, -1.022), (0.3104, 8.415, 5.111), (0.9311, 8.415, 5.111), (0.9311, 8.415, 7.155), (0.3104, 8.415, -3.066), (0.9311, 8.415, -3.066), (0.9311, 8.415, -1.022), (-2.173, 8.415, -3.066), (-1.552, 8.415, -3.066), (-1.552, 8.415, -1.022), (-1.552, 0.2674, -3.066), (-2.173, 0.2674, -3.066), (0.9311, 0.2674, -3.066), (0.3104, 0.2674, -3.066), (0.9311, 0.2674, 7.155), (0.9311, 0.2674, 5.111), (0.3104, 0.2674, 5.111), (0.9311, 0.2674, 3.066), (0.9311, 0.2674, 1.022), (0.3104, 0.2674, 1.022), (2.173, 0.2674, 3.066), (2.173, 0.2674, 1.022), (1.552, 0.2674, 1.022), (2.173, 0.2674, 7.155), (2.173, 0.2674, 5.111), (1.552, 0.2674, 5.111), (0.9311, 0.2674, -5.111), (0.9311, 0.2674, -7.155), (0.3104, 0.2674, -7.155), (2.173, 0.2674, -5.111), (2.173, 0.2674, -7.155), (1.552, 0.2674, -7.155), (2.173, 0.2674, -3.066), (1.552, 0.2674, -3.066), (-1.552, 0.2674, -5.111), (-1.552, 0.2674, -7.155), (-2.173, 0.2674, -7.155), (-0.3104, 0.2674, -5.111), (-0.3104, 0.2674, -7.155), (-0.9311, 0.2674, -7.155), (-0.3104, 0.2674, -3.066), (-0.9311, 0.2674, -3.066), (-0.9311, 8.415, -3.066), (-0.3104, 8.415, -3.066), (-0.3104, 8.415, -1.022), (-0.9311, 8.415, -7.155), (-0.3104, 8.415, -7.155), (-0.3104, 8.415, -5.111), (-2.173, 8.415, -7.155), (-1.552, 8.415, -7.155), (-1.552, 8.415, -5.111), (1.552, 8.415, -3.066), (2.173, 8.415, -3.066), (2.173, 8.415, -1.022), (1.552, 8.415, -7.155), (2.173, 8.415, -7.155), (2.173, 8.415, -5.111), (0.3104, 8.415, -7.155), (0.9311, 8.415, -7.155), (0.9311, 8.415, -5.111), (1.552, 8.415, 5.111), (2.173, 8.415, 5.111), (2.173, 8.415, 7.155), (1.552, 8.415, 1.022), (2.173, 8.415, 1.022), (2.173, 8.415, 3.066), (0.3104, 8.415, 1.022), (0.9311, 8.415, 1.022), (0.9311, 8.415, 3.066), (2.483, 5.869, -3.066), (2.483, 4.85, -3.066), (2.483, 4.85, -1.022), (2.483, 5.869, -7.155), (2.483, 4.85, -7.155), (2.483, 4.85, -5.111), (2.483, 7.906, -7.155), (2.483, 6.887, -7.155), (2.483, 6.887, -5.111), (2.483, 1.795, -3.066), (2.483, 0.7766, -3.066), (2.483, 1.795, -7.155), (2.483, 0.7766, -7.155), (2.483, 0.7766, -5.111), (2.483, 3.832, -7.155), (2.483, 2.813, -7.155), (2.483, 2.813, -5.111), (2.483, 1.795, 5.111), (2.483, 0.7766, 5.111), (2.483, 0.7766, 7.155), (2.483, 1.795, 1.022), (2.483, 0.7766, 1.022), (2.483, 0.7766, 3.066), (2.483, 3.832, 1.022), (2.483, 2.813, 1.022), (2.483, 2.813, 3.066), (0.9311, 5.869, 8.177), (0.9311, 4.85, 8.177), (0.3104, 4.85, 8.177), (2.173, 5.869, 8.177), (2.173, 4.85, 8.177), (1.552, 4.85, 8.177), (2.173, 7.906, 8.177), (2.173, 6.887, 8.177), (1.552, 6.887, 8.177), (0.9311, 1.795, 8.177), (0.9311, 0.7766, 8.177), (0.3104, 0.7766, 8.177), (2.173, 1.795, 8.177), (2.173, 0.7766, 8.177), (1.552, 0.7766, 8.177), (2.173, 3.832, 8.177), (2.173, 2.813, 8.177), (1.552, 2.813, 8.177), (-1.552, 1.795, 8.177), (-1.552, 0.7766, 8.177), (-2.173, 0.7766, 8.177), (-0.3104, 1.795, 8.177), (-0.3104, 0.7766, 8.177), (-0.9311, 0.7766, 8.177), (-0.3104, 3.832, 8.177), (-0.3104, 2.813, 8.177), (-0.9311, 2.813, 8.177), (-2.483, 5.869, 3.066), (-2.483, 4.85, 3.066), (-2.483, 4.85, 1.022), (-2.483, 5.869, 7.155), (-2.483, 4.85, 7.155), (-2.483, 4.85, 5.111), (-2.483, 7.906, 7.155), (-2.483, 6.887, 7.155), (-2.483, 6.887, 5.111), (-2.483, 1.795, 3.066), (-2.483, 0.7766, 3.066), (-2.483, 0.7766, 1.022), (-2.483, 1.795, 7.155), (-2.483, 0.7766, 7.155), (-2.483, 0.7766, 5.111), (-2.483, 3.832, 7.155), (-2.483, 2.813, 7.155), (-2.483, 2.813, 5.111), (-2.483, 1.795, -5.111), (-2.483, 0.7766, -5.111), (-2.483, 0.7766, -7.155), (-2.483, 0.7766, -3.066), (-2.483, 3.832, -1.022), (-2.483, 2.813, -3.066), (0.9311, 2.813, -8.177), (0.9311, 3.832, -8.177), (0.3104, 3.832, -8.177), (2.173, 2.813, -8.177), (2.173, 3.832, -8.177), (1.552, 3.832, -8.177), (2.173, 0.7766, -8.177), (2.173, 1.795, -8.177), (1.552, 1.795, -8.177), (0.9311, 6.887, -8.177), (0.9311, 7.906, -8.177), (0.3104, 7.906, -8.177), (2.173, 6.887, -8.177), (2.173, 7.906, -8.177), (1.552, 7.906, -8.177), (2.173, 4.85, -8.177), (2.173, 5.869, -8.177), (1.552, 5.869, -8.177), (-1.552, 6.887, -8.177), (-1.552, 7.906, -8.177), (-2.173, 7.906, -8.177), (-0.3104, 6.887, -8.177), (-0.3104, 7.906, -8.177), (-0.9311, 7.906, -8.177), (-0.3104, 4.85, -8.177), (-0.3104, 5.869, -8.177), (-0.9311, 5.869, -8.177), (-1.552, 2.813, -8.177), (-1.552, 3.832, -8.177), (-2.173, 3.832, -8.177), (-0.3104, 2.813, -8.177), (-0.3104, 3.832, -8.177), (-0.9311, 3.832, -8.177), (-0.3104, 0.7766, -8.177), (-0.3104, 1.795, -8.177), (-0.9311, 1.795, -8.177), (-2.483, 5.869, -5.111), (-2.483, 4.85, -5.111), (-2.483, 4.85, -7.155), (-2.483, 5.869, -1.022), (-2.483, 4.85, -1.022), (-2.483, 4.85, -3.066), (-2.483, 7.906, -1.022), (-2.483, 6.887, -1.022), (-2.483, 6.887, -3.066), (-1.552, 5.869, 8.177), (-1.552, 4.85, 8.177), (-2.173, 4.85, 8.177), (-0.3104, 5.869, 8.177), (-0.3104, 4.85, 8.177), (-0.9311, 4.85, 8.177), (-0.3104, 7.906, 8.177), (-0.3104, 6.887, 8.177), (-0.9311, 6.887, 8.177), (2.483, 5.869, 5.111), (2.483, 4.85, 5.111), (2.483, 4.85, 7.155), (2.483, 5.869, 1.022), (2.483, 4.85, 1.022), (2.483, 4.85, 3.066), (2.483, 7.906, 1.022), (2.483, 6.887, 1.022), (2.483, 6.887, 3.066), (-0.9311, 8.415, 5.111), (-0.3104, 8.415, 5.111), (-0.3104, 8.415, 7.155), (-0.9311, 8.415, 1.022), (-0.3104, 8.415, 1.022), (-0.3104, 8.415, 3.066), (-2.173, 8.415, 1.022), (-1.552, 8.415, 1.022), (-1.552, 8.415, 3.066), (-1.552, 0.2674, 3.066), (-1.552, 0.2674, 1.022), (-2.173, 0.2674, 1.022), (-0.3104, 0.2674, 3.066), (-0.3104, 0.2674, 1.022), (-0.9311, 0.2674, 1.022), (-0.3104, 0.2674, 7.155), (-0.3104, 0.2674, 5.111), (-0.9311, 0.2674, 5.111), (-0.9311, 0.2674, 7.155), (-0.9311, 0.2674, 3.066), (-2.173, 0.2674, 3.066), (-2.173, 8.415, 3.066), (-0.9311, 8.415, 3.066), (-0.9311, 8.415, 7.155), (2.483, 7.906, 3.066), (2.483, 5.869, 3.066), (2.483, 5.869, 7.155), (-0.9311, 7.906, 8.177), (-0.9311, 5.869, 8.177), (-2.173, 5.869, 8.177), (-2.483, 7.906, -3.066), (-2.483, 5.869, -3.066), (-2.483, 5.869, -7.155), (-0.9311, 0.7766, -8.177), (-0.9311, 2.813, -8.177), (-2.173, 2.813, -8.177), (-0.9311, 4.85, -8.177), (-0.9311, 6.887, -8.177), (-2.173, 6.887, -8.177), (1.552, 4.85, -8.177), (1.552, 6.887, -8.177), (0.3104, 6.887, -8.177), (1.552, 0.7766, -8.177), (1.552, 2.813, -8.177), (0.3104, 2.813, -8.177), (-2.483, 3.832, -3.066), (-2.483, 1.795, -3.066), (-2.483, 1.795, -7.155), (-2.483, 3.832, 5.111), (-2.483, 1.795, 5.111), (-2.483, 1.795, 1.022), (-2.483, 7.906, 5.111), (-2.483, 5.869, 5.111), (-2.483, 5.869, 1.022), (-0.9311, 3.832, 8.177), (-0.9311, 1.795, 8.177), (-2.173, 1.795, 8.177), (1.552, 3.832, 8.177), (1.552, 1.795, 8.177), (0.3104, 1.795, 8.177), (1.552, 7.906, 8.177), (1.552, 5.869, 8.177), (0.3104, 5.869, 8.177), (2.483, 3.832, 3.066), (2.483, 1.795, 3.066), (2.483, 1.795, 7.155), (2.483, 3.832, -5.111), (2.483, 1.795, -5.111), (2.483, 7.906, -5.111), (2.483, 5.869, -5.111), (2.483, 5.869, -1.022), (0.3104, 8.415, 3.066), (1.552, 8.415, 3.066), (1.552, 8.415, 7.155), (0.3104, 8.415, -5.111), (1.552, 8.415, -5.111), (1.552, 8.415, -1.022), (-2.173, 8.415, -5.111), (-0.9311, 8.415, -5.111), (-0.9311, 8.415, -1.022), (-0.9311, 0.2674, -5.111), (-2.173, 0.2674, -5.111), (1.552, 0.2674, -5.111), (0.3104, 0.2674, -5.111), (1.552, 0.2674, 7.155), (1.552, 0.2674, 3.066), (0.3104, 0.2674, 3.066), (0.3104, 0.2674, 7.155), (-2.173, 8.415, -1.022), (0.3104, 8.415, -1.022), (0.3104, 8.415, 7.155), (2.483, 7.906, -1.022), (2.483, 3.832, -1.022), (2.483, 3.832, 7.155), (0.3104, 7.906, 8.177), (0.3104, 3.832, 8.177), (-2.173, 3.832, 8.177), (-2.483, 7.906, 1.022), (-2.483, 3.832, 1.022), (-2.483, 3.832, -7.155), (0.3104, 0.7766, -8.177), (0.3104, 4.85, -8.177), (-2.173, 4.85, -8.177), (-2.173, 0.7766, -8.177), (-2.483, 7.906, -7.155), (-2.173, 7.906, 8.177), (2.483, 7.906, 7.155), (-2.173, 8.415, 7.155), (-2.173, 0.2674, 7.155), (2.483, 3.323, 1.022), (-2.483, 3.323, 1.022), (-2.483, 3.323, 1.022), (2.483, 3.323, 1.022), (2.483, 8.97, 7.155), (2.483, 8.97, 8.177), (2.483, 8.97, -1.022), (2.483, 8.97, 4.376e-06), (2.173, 8.97, 3.899e-06), (2.483, 8.97, 3.066), (2.483, 8.97, 4.088), (2.483, 8.97, -5.111), (2.483, 8.97, -4.088), (2.173, 8.97, -4.088), (2.173, 8.97, 4.088), (2.483, 8.97, 5.111), (2.483, 8.97, 6.133), (2.483, 8.97, -3.066), (2.483, 8.97, -2.044), (2.483, 8.97, 1.022), (2.483, 8.97, 2.044), (2.483, 8.97, -7.155), (2.483, 8.97, -6.133), (2.173, 8.97, 2.044), (2.173, 8.97, 6.133), (2.173, 8.97, -6.133), (2.173, 8.97, -2.044), (2.173, 8.97, 8.177), (2.173, 8.97, -3.066), (2.173, 8.97, -1.022), (2.173, 8.97, -7.155), (2.173, 8.97, -5.111), (2.173, 8.97, 5.111), (2.173, 8.97, 7.155), (2.173, 8.97, 1.022), (2.173, 8.97, 3.066), (-2.173, 8.959, -8.177), (-2.483, 8.959, -8.177), (-2.483, 8.959, -7.155), (0.3104, 8.959, -8.177), (7.153e-07, 8.959, -8.177), (-8.494e-07, 8.959, 7.155), (-9.537e-07, 8.959, 8.177), (-0.9311, 8.959, -8.177), (-1.241, 8.959, -8.177), (1.552, 8.959, -8.177), (1.241, 8.959, -8.177), (1.241, 8.959, 7.155), (1.241, 8.959, 8.177), (-1.241, 8.959, 7.155), (-1.241, 8.959, 8.177), (-1.552, 8.959, -8.177), (-1.862, 8.959, -8.177), (0.9311, 8.959, -8.177), (0.6207, 8.959, -8.177), (-0.3104, 8.959, -8.177), (-0.6207, 8.959, -8.177), (2.173, 8.959, -8.177), (1.862, 8.959, -8.177), (-0.6207, 8.959, 7.155), (-0.6207, 8.959, 8.177), (1.862, 8.959, 7.155), (1.862, 8.959, 8.177), (0.6207, 8.959, 7.155), (0.6207, 8.959, 8.177), (-1.862, 8.959, 7.155), (-1.862, 8.959, 8.177), (-2.173, 8.959, 8.177), (0.3104, 8.959, 8.177), (-0.9311, 8.959, 8.177), (1.552, 8.959, 8.177), (-1.552, 8.959, 8.177), (0.9311, 8.959, 8.177), (-0.3104, 8.959, 8.177), (6.109e-07, 8.959, -7.155), (-1.241, 8.959, -7.155), (1.241, 8.959, -7.155), (0.6207, 8.959, -7.155), (1.862, 8.959, -7.155), (-1.862, 8.959, -7.155), (-0.6207, 8.959, -7.155), (-1.552, 8.959, 7.155), (0.9311, 8.959, 7.155), (-0.9311, 8.959, -7.155), (-0.3104, 8.959, -7.155), (-2.173, 8.959, -7.155), (-1.552, 8.959, -7.155), (1.552, 8.959, -7.155), (2.173, 8.959, -7.155), (0.3104, 8.959, -7.155), (0.9311, 8.959, -7.155), (-0.3104, 8.959, 7.155), (-0.9311, 8.959, 7.155), (1.552, 8.959, 7.155), (0.3104, 8.959, 7.155), (-2.173, 8.959, 7.155), (-2.483, 8.978, 1.022), (-2.483, 8.978, -2.3e-06), (-2.483, 8.978, -3.066), (-2.483, 8.978, -4.088), (-2.483, 8.978, 5.111), (-2.483, 8.978, 4.088), (-2.483, 8.978, -5.111), (-2.483, 8.978, -6.133), (-2.483, 8.978, 3.066), (-2.483, 8.978, 2.044), (-2.483, 8.978, -1.022), (-2.483, 8.978, -2.044), (-2.483, 8.978, 7.155), (-2.483, 8.978, 6.133), (-2.173, 8.978, -1.942e-06), (-2.173, 8.978, -4.088), (-2.173, 8.978, 4.088), (-2.173, 8.978, 2.044), (-2.173, 8.978, -6.133), (-2.173, 8.978, -2.044), (-2.173, 8.978, 6.133), (-2.173, 8.978, 5.111), (-2.173, 8.978, -3.066), (-2.173, 8.978, 1.022), (-2.173, 8.978, 3.066), (-2.173, 8.978, -5.111), (-2.173, 8.978, -1.022), (-2.173, 8.978, 7.155)], [], [(1483, 376, 2, 615), (1482, 621, 6, 383), (1481, 381, 5, 377), (1480, 383, 6, 379), (1479, 384, 7, 380), (1478, 374, 3, 617), (1477, 396, 13, 605), (1476, 397, 18, 624), (1475, 385, 8, 625), (1474, 400, 13, 391), (1473, 401, 19, 628), (1472, 395, 17, 629), (1471, 403, 12, 390), (1470, 404, 20, 632), (1469, 394, 16, 633), (1468, 407, 11, 388), (1467, 408, 21, 636), (1466, 392, 14, 637), (1465, 410, 16, 394), (1464, 411, 22, 640), (1463, 609, 17, 641), (1462, 387, 10, 642), (1461, 460, 66, 598), (1460, 461, 67, 645), (1459, 431, 38, 646), (1458, 464, 65, 597), (1457, 465, 68, 649), (1456, 468, 28, 560), (1455, 469, 69, 652), (1454, 472, 64, 596), (1453, 473, 70, 655), (1452, 566, 34, 656), (1451, 476, 63, 595), (1450, 477, 71, 659), (1449, 455, 62, 660), (1448, 480, 45, 438), (1447, 481, 72, 663), (1446, 454, 61, 664), (1445, 484, 60, 592), (1444, 485, 73, 667), (1443, 436, 43, 668), (1442, 488, 74, 671), (1441, 452, 59, 672), (1440, 491, 39, 432), (1439, 492, 75, 675), (1438, 451, 58, 676), (1437, 495, 57, 589), (1436, 496, 76, 679), (1435, 438, 45, 680), (1434, 499, 56, 588), (1433, 500, 77, 683), (1432, 448, 55, 684), (1431, 503, 41, 434), (1430, 504, 78, 687), (1429, 447, 54, 688), (1428, 507, 53, 585), (1427, 508, 79, 691), (1426, 439, 46, 692), (1424, 512, 80, 695), (1423, 445, 52, 696), (1422, 515, 42, 435), (1421, 516, 81, 698), (1420, 444, 51, 699), (1419, 519, 50, 582), (1418, 520, 82, 702), (1417, 429, 36, 703), (1416, 523, 49, 581), (1415, 524, 83, 706), (1414, 441, 48, 707), (1413, 527, 30, 562), (1412, 528, 84, 710), (1411, 440, 47, 711), (1410, 531, 42, 574), (1409, 532, 85, 714), (1408, 417, 24, 715), (1407, 535, 30, 423), (1406, 536, 86, 718), (1405, 427, 34, 719), (1404, 539, 29, 422), (1403, 540, 87, 722), (1402, 426, 33, 723), (1401, 543, 27, 420), (1400, 544, 88, 726), (1399, 424, 31, 727), (1398, 547, 33, 426), (1397, 548, 89, 730), (1396, 578, 46, 731), (1395, 551, 40, 572), (1394, 552, 90, 734), (1393, 419, 26, 735), (1392, 736, 276, 554), (1391, 737, 277, 738), (1390, 602, 138, 739), (1389, 740, 275, 553), (1388, 741, 278, 742), (1387, 733, 274, 743), (1386, 744, 108, 389), (1385, 745, 279, 746), (1384, 732, 273, 747), (1383, 748, 272, 550), (1382, 749, 280, 750), (1381, 395, 114, 751), (1380, 752, 271, 549), (1379, 753, 281, 754), (1378, 729, 270, 755), (1377, 756, 145, 608), (1376, 757, 282, 758), (1375, 728, 269, 759), (1374, 760, 268, 546), (1373, 761, 283, 762), (1372, 606, 143, 763), (1371, 764, 267, 545), (1370, 765, 284, 766), (1369, 725, 266, 767), (1368, 768, 139, 603), (1367, 769, 285, 770), (1366, 724, 265, 771), (1365, 772, 264, 542), (1364, 773, 286, 774), (1363, 608, 145, 775), (1362, 776, 263, 541), (1361, 777, 287, 778), (1360, 721, 262, 779), (1359, 780, 141, 604), (1358, 781, 288, 782), (1357, 720, 261, 783), (1356, 784, 260, 538), (1355, 785, 289, 786), (1354, 609, 146, 787), (1353, 788, 259, 537), (1352, 789, 290, 790), (1351, 717, 258, 791), (1350, 792, 142, 605), (1349, 793, 291, 794), (1348, 716, 257, 795), (1347, 796, 256, 534), (1346, 797, 292, 798), (1345, 600, 136, 799), (1344, 800, 255, 533), (1343, 801, 293, 802), (1342, 713, 254, 803), (1341, 804, 110, 391), (1340, 805, 294, 806), (1339, 712, 253, 807), (1338, 808, 252, 530), (1337, 809, 295, 810), (1336, 622, 159, 811), (1335, 812, 251, 529), (1334, 813, 296, 814), (1333, 709, 250, 815), (1332, 816, 98, 380), (1331, 817, 297, 818), (1330, 708, 249, 819), (1329, 820, 248, 526), (1328, 821, 298, 822), (1327, 623, 160, 823), (1326, 824, 247, 525), (1325, 825, 299, 826), (1324, 705, 246, 827), (1323, 828, 117, 398), (1322, 829, 300, 830), (1321, 704, 245, 831), (1320, 832, 244, 522), (1319, 833, 301, 834), (1318, 611, 148, 835), (1317, 836, 243, 521), (1316, 837, 302, 838), (1315, 701, 242, 839), (1314, 840, 118, 399), (1313, 841, 303, 842), (1312, 700, 241, 843), (1311, 844, 240, 518), (1310, 626, 163, 847), (1309, 848, 239, 517), (1308, 851, 154, 617), (1307, 852, 306, 853), (1306, 697, 237, 854), (1305, 855, 236, 514), (1304, 856, 307, 857), (1303, 627, 164, 858), (1302, 859, 235, 513), (1301, 860, 308, 861), (1300, 694, 234, 862), (1298, 864, 309, 865), (1297, 693, 233, 866), (1296, 867, 232, 510), (1295, 868, 310, 869), (1294, 621, 158, 870), (1293, 871, 231, 509), (1292, 872, 311, 873), (1291, 690, 230, 874), (1290, 875, 121, 402), (1289, 876, 312, 877), (1288, 689, 229, 878), (1287, 879, 228, 506), (1286, 880, 313, 881), (1285, 630, 167, 882), (1284, 883, 227, 505), (1283, 884, 314, 885), (1282, 686, 226, 886), (1281, 887, 153, 616), (1280, 888, 315, 889), (1279, 685, 225, 890), (1278, 891, 224, 502), (1277, 892, 316, 893), (1276, 631, 168, 894), (1275, 895, 223, 501), (1274, 896, 317, 897), (1273, 682, 222, 898), (1272, 899, 124, 405), (1271, 900, 318, 901), (1270, 681, 221, 902), (1269, 903, 220, 498), (1268, 904, 319, 905), (1267, 620, 157, 906), (1266, 907, 219, 497), (1265, 908, 320, 909), (1264, 678, 218, 910), (1263, 911, 125, 406), (1262, 912, 321, 913), (1261, 677, 217, 914), (1260, 915, 216, 494), (1259, 1484, 322, 917), (1258, 634, 171, 918), (1257, 919, 215, 493), (1256, 920, 323, 921), (1255, 674, 214, 922), (1254, 923, 151, 614), (1253, 924, 324, 925), (1252, 673, 213, 926), (1251, 927, 212, 490), (1250, 928, 325, 929), (1249, 635, 172, 930), (1248, 931, 211, 489), (1247, 932, 326, 933), (1246, 670, 210, 934), (1245, 935, 327, 936), (1244, 669, 209, 937), (1243, 938, 208, 487), (1242, 939, 328, 940), (1241, 618, 155, 941), (1240, 942, 207, 486), (1239, 943, 329, 944), (1238, 666, 206, 945), (1237, 946, 128, 409), (1236, 947, 330, 948), (1235, 665, 205, 949), (1234, 950, 204, 483), (1233, 951, 331, 952), (1232, 638, 175, 953), (1231, 954, 203, 482), (1230, 955, 332, 956), (1229, 662, 202, 957), (1228, 958, 157, 620), (1227, 959, 333, 960), (1226, 661, 201, 961), (1225, 962, 200, 479), (1224, 963, 334, 964), (1223, 639, 176, 965), (1222, 966, 199, 478), (1221, 967, 335, 968), (1220, 658, 198, 969), (1219, 970, 131, 412), (1218, 971, 336, 972), (1217, 657, 197, 973), (1216, 974, 196, 475), (1215, 975, 337, 976), (1214, 384, 102, 977), (1213, 978, 195, 474), (1212, 979, 338, 980), (1211, 654, 194, 981), (1210, 982, 132, 413), (1209, 983, 339, 984), (1208, 653, 193, 985), (1207, 986, 192, 471), (1206, 987, 340, 988), (1205, 989, 191, 470), (1204, 990, 341, 991), (1203, 651, 190, 992), (1202, 993, 96, 378), (1201, 994, 342, 995), (1200, 650, 189, 996), (1199, 997, 188, 467), (1198, 998, 343, 999), (1197, 1000, 187, 466), (1196, 1001, 344, 1002), (1195, 648, 186, 1003), (1194, 1004, 133, 414), (1193, 1005, 345, 1006), (1192, 647, 185, 1007), (1191, 1008, 184, 463), (1190, 1009, 346, 1010), (1189, 613, 150, 1011), (1188, 1012, 183, 462), (1187, 1013, 347, 1014), (1186, 644, 182, 1015), (1185, 1016, 134, 415), (1184, 1017, 348, 1018), (1183, 643, 181, 1019), (1182, 1020, 180, 459), (1181, 1021, 349, 1022), (1180, 570, 106, 1023), (1179, 1024, 179, 458), (1178, 1025, 350, 1026), (1177, 1027, 140, 421), (1176, 1028, 351, 1029), (1175, 1030, 178, 457), (1174, 1031, 352, 1032), (1173, 427, 146, 1033), (1172, 1034, 177, 456), (1171, 1035, 353, 1036), (1170, 594, 130, 1037), (1169, 1038, 113, 577), (1168, 1039, 354, 1040), (1167, 593, 129, 1041), (1166, 1042, 174, 453), (1165, 1043, 355, 1044), (1164, 575, 111, 1045), (1163, 1047, 356, 1048), (1162, 591, 127, 1049), (1161, 1050, 107, 571), (1160, 1051, 357, 1052), (1159, 590, 126, 1053), (1158, 1054, 170, 450), (1157, 1055, 358, 1056), (1156, 577, 113, 1057), (1155, 1058, 169, 449), (1154, 1059, 359, 1060), (1153, 587, 123, 1061), (1152, 1062, 109, 573), (1151, 1063, 360, 1064), (1150, 586, 122, 1065), (1149, 1066, 166, 446), (1148, 1067, 361, 1068), (1147, 578, 114, 1069), (1145, 1071, 362, 1072), (1144, 584, 120, 1073), (1143, 1074, 110, 574), (1142, 1075, 363, 1076), (1141, 583, 119, 1077), (1140, 1078, 162, 443), (1139, 1079, 364, 1080), (1138, 568, 104, 1081), (1137, 1082, 161, 442), (1136, 1083, 365, 1084), (1135, 580, 116, 1085), (1134, 1086, 142, 423), (1133, 1087, 366, 1088), (1132, 579, 115, 1089), (1131, 1090, 154, 435), (1130, 1091, 367, 1092), (1129, 556, 92, 1093), (1128, 1094, 98, 562), (1127, 1095, 368, 1096), (1126, 566, 102, 1097), (1125, 1098, 97, 561), (1124, 1099, 369, 1100), (1123, 565, 101, 1101), (1122, 1102, 95, 559), (1121, 1103, 370, 1104), (1120, 563, 99, 1105), (1119, 1106, 101, 565), (1118, 1107, 371, 1108), (1117, 439, 158, 1109), (1116, 1110, 152, 433), (1115, 1111, 372, 1112), (1114, 558, 94, 1113), (1111, 1114, 1113, 372), (276, 735, 1114, 1111), (735, 26, 558, 1114), (732, 1115, 1112, 273), (90, 554, 1115, 732), (554, 276, 1111, 1115), (551, 1116, 433, 40), (273, 1112, 1116, 551), (1112, 372, 1110, 1116), (1107, 1117, 1109, 371), (272, 731, 1117, 1107), (1396, 751, 1597, 1604), (728, 1118, 1108, 269), (89, 550, 1118, 728), (550, 272, 1107, 1118), (145, 756, 1543, 1544), (269, 1108, 1119, 547), (1108, 371, 1106, 1119), (1103, 1120, 1105, 370), (268, 727, 1120, 1103), (727, 31, 563, 1120), (724, 1121, 1104, 265), (88, 546, 1121, 724), (546, 268, 1103, 1121), (543, 1122, 559, 27), (265, 1104, 1122, 543), (1104, 370, 1102, 1122), (1099, 1123, 1101, 369), (264, 723, 1123, 1099), (723, 33, 565, 1123), (720, 1124, 1100, 261), (87, 542, 1124, 720), (542, 264, 1099, 1124), (539, 1125, 561, 29), (261, 1100, 1125, 539), (1100, 369, 1098, 1125), (1095, 1126, 1097, 368), (260, 719, 1126, 1095), (719, 34, 566, 1126), (716, 1127, 1096, 257), (86, 538, 1127, 716), (538, 260, 1095, 1127), (535, 1128, 562, 30), (257, 1096, 1128, 535), (1096, 368, 1094, 1128), (1091, 1129, 1093, 367), (256, 715, 1129, 1091), (715, 24, 556, 1129), (712, 1130, 1092, 253), (85, 534, 1130, 712), (534, 256, 1091, 1130), (531, 1131, 435, 42), (253, 1092, 1131, 531), (1092, 367, 1090, 1131), (1087, 1132, 1089, 366), (252, 711, 1132, 1087), (711, 47, 579, 1132), (708, 1133, 1088, 249), (84, 530, 1133, 708), (530, 252, 1087, 1133), (527, 1134, 423, 30), (249, 1088, 1134, 527), (1088, 366, 1086, 1134), (1083, 1135, 1085, 365), (248, 707, 1135, 1083), (707, 48, 580, 1135), (704, 1136, 1084, 245), (83, 526, 1136, 704), (526, 248, 1083, 1136), (523, 1137, 442, 49), (245, 1084, 1137, 523), (1084, 365, 1082, 1137), (1079, 1138, 1081, 364), (244, 703, 1138, 1079), (703, 36, 568, 1138), (700, 1139, 1080, 241), (82, 522, 1139, 700), (522, 244, 1079, 1139), (519, 1140, 443, 50), (241, 1080, 1140, 519), (1080, 364, 1078, 1140), (1075, 1141, 1077, 363), (240, 699, 1141, 1075), (699, 51, 583, 1141), (697, 1142, 1076, 237), (81, 518, 1142, 697), (518, 240, 1075, 1142), (515, 1143, 574, 42), (237, 1076, 1143, 515), (1076, 363, 1074, 1143), (1071, 1144, 1073, 362), (236, 696, 1144, 1071), (696, 52, 584, 1144), (693, 1145, 1072, 233), (80, 514, 1145, 693), (514, 236, 1071, 1145), (233, 1072, 1146, 511), (1072, 362, 1070, 1146), (1067, 1147, 1069, 361), (232, 692, 1147, 1067), (692, 46, 578, 1147), (689, 1148, 1068, 229), (79, 510, 1148, 689), (510, 232, 1067, 1148), (507, 1149, 446, 53), (229, 1068, 1149, 507), (1068, 361, 1066, 1149), (1063, 1150, 1065, 360), (228, 688, 1150, 1063), (688, 54, 586, 1150), (685, 1151, 1064, 225), (78, 506, 1151, 685), (506, 228, 1063, 1151), (503, 1152, 573, 41), (225, 1064, 1152, 503), (1064, 360, 1062, 1152), (1059, 1153, 1061, 359), (224, 684, 1153, 1059), (684, 55, 587, 1153), (681, 1154, 1060, 221), (77, 502, 1154, 681), (502, 224, 1059, 1154), (499, 1155, 449, 56), (221, 1060, 1155, 499), (1060, 359, 1058, 1155), (1055, 1156, 1057, 358), (220, 680, 1156, 1055), (680, 45, 577, 1156), (677, 1157, 1056, 217), (76, 498, 1157, 677), (498, 220, 1055, 1157), (495, 1158, 450, 57), (217, 1056, 1158, 495), (1056, 358, 1054, 1158), (1051, 1159, 1053, 357), (216, 676, 1159, 1051), (676, 58, 590, 1159), (673, 1160, 1052, 213), (75, 494, 1160, 673), (494, 216, 1051, 1160), (491, 1161, 571, 39), (213, 1052, 1161, 491), (1052, 357, 1050, 1161), (1047, 1162, 1049, 356), (212, 672, 1162, 1047), (672, 59, 591, 1162), (669, 1163, 1048, 209), (74, 490, 1163, 669), (490, 212, 1047, 1163), (1043, 1164, 1045, 355), (208, 668, 1164, 1043), (668, 43, 575, 1164), (665, 1165, 1044, 205), (73, 487, 1165, 665), (487, 208, 1043, 1165), (484, 1166, 453, 60), (205, 1044, 1166, 484), (1044, 355, 1042, 1166), (1039, 1167, 1041, 354), (204, 664, 1167, 1039), (664, 61, 593, 1167), (661, 1168, 1040, 201), (72, 483, 1168, 661), (483, 204, 1039, 1168), (382, 7, 1521, 1520), (201, 1040, 1169, 480), (1040, 354, 1038, 1169), (1035, 1170, 1037, 353), (200, 660, 1170, 1035), (660, 62, 594, 1170), (657, 1171, 1036, 197), (71, 479, 1171, 657), (479, 200, 1035, 1171), (476, 1172, 456, 63), (197, 1036, 1172, 476), (1036, 353, 1034, 1172), (1031, 1173, 1033, 352), (196, 656, 1173, 1031), (395, 1381, 1603, 1580), (653, 1174, 1032, 193), (70, 475, 1174, 653), (475, 196, 1031, 1174), (472, 1175, 457, 64), (193, 1032, 1175, 472), (1032, 352, 1030, 1175), (650, 1176, 1029, 189), (69, 471, 1176, 650), (471, 192, 1028, 1176), (468, 1177, 421, 28), (189, 1029, 1177, 468), (1029, 351, 1027, 1177), (647, 1178, 1026, 185), (68, 467, 1178, 647), (467, 188, 1025, 1178), (464, 1179, 458, 65), (185, 1026, 1179, 464), (1026, 350, 1024, 1179), (1021, 1180, 1023, 349), (184, 646, 1180, 1021), (646, 38, 570, 1180), (643, 1181, 1022, 181), (67, 463, 1181, 643), (463, 184, 1021, 1181), (460, 1182, 459, 66), (181, 1022, 1182, 460), (1022, 349, 1020, 1182), (1017, 1183, 1019, 348), (183, 645, 1183, 1017), (645, 67, 643, 1183), (462, 183, 1017, 1184), (1018, 348, 1016, 1185), (1013, 1186, 1015, 347), (135, 416, 1186, 1013), (416, 23, 644, 1186), (599, 135, 1013, 1187), (1014, 347, 1012, 1188), (1009, 1189, 1011, 346), (91, 373, 1189, 1009), (373, 1, 613, 1189), (644, 1190, 1010, 182), (23, 555, 1190, 644), (555, 91, 1009, 1190), (461, 1191, 463, 67), (182, 1010, 1191, 461), (1010, 346, 1008, 1191), (1005, 1192, 1007, 345), (187, 649, 1192, 1005), (649, 68, 647, 1192), (568, 1193, 1006, 104), (36, 466, 1193, 568), (466, 187, 1005, 1193), (385, 1194, 414, 8), (104, 1006, 1194, 385), (1006, 345, 1004, 1194), (1001, 1195, 1003, 344), (147, 428, 1195, 1001), (428, 35, 648, 1195), (611, 1196, 1002, 148), (0, 610, 1196, 611), (610, 147, 1001, 1196), (429, 1197, 466, 36), (148, 1002, 1197, 429), (1002, 344, 1000, 1197), (648, 1198, 999, 186), (35, 567, 1198, 648), (567, 103, 998, 1198), (465, 1199, 467, 68), (186, 999, 1199, 465), (999, 343, 997, 1199), (994, 1200, 996, 342), (191, 652, 1200, 994), (652, 69, 650, 1200), (556, 1201, 995, 92), (24, 470, 1201, 556), (470, 191, 994, 1201), (374, 1202, 378, 3), (92, 995, 1202, 374), (995, 342, 993, 1202), (990, 1203, 992, 341), (133, 597, 1203, 990), (597, 65, 651, 1203), (600, 1204, 991, 136), (8, 414, 1204, 600), (414, 133, 990, 1204), (417, 1205, 470, 24), (136, 991, 1205, 417), (991, 341, 989, 1205), (651, 1206, 988, 190), (65, 458, 1206, 651), (458, 179, 987, 1206), (469, 1207, 471, 69), (190, 988, 1207, 469), (988, 340, 986, 1207), (983, 1208, 985, 339), (195, 655, 1208, 983), (655, 70, 653, 1208), (594, 1209, 984, 130), (62, 474, 1209, 594), (474, 195, 983, 1209), (411, 1210, 413, 22), (130, 984, 1210, 411), (984, 339, 982, 1210), (979, 1211, 981, 338), (144, 425, 1211, 979), (438, 157, 1546, 1554), (639, 1212, 980, 176), (15, 607, 1212, 639), (1169, 577, 1556, 1566), (455, 1213, 474, 62), (176, 980, 1213, 455), (980, 338, 978, 1213), (975, 1214, 977, 337), (100, 382, 1214, 975), (975, 1215, 1570, 1563), (654, 1215, 976, 194), (32, 564, 1215, 654), (383, 101, 1550, 1551), (473, 1216, 475, 70), (194, 976, 1216, 473), (976, 337, 974, 1216), (971, 1217, 973, 336), (199, 659, 1217, 971), (659, 71, 657, 1217), (1227, 960, 1508, 1516), (43, 478, 1218, 575), (478, 199, 971, 1218), (111, 575, 1501, 1502), (111, 972, 1219, 392), (972, 336, 970, 1219), (967, 1220, 969, 335), (156, 437, 1220, 967), (112, 963, 1561, 1538), (31, 424, 1493, 1494), (4, 619, 1221, 618), (1215, 564, 1535, 1570), (1230, 956, 1507, 1518), (155, 968, 1222, 436), (968, 335, 966, 1222), (963, 1223, 965, 334), (112, 393, 1223, 963), (619, 156, 1542, 1541), (658, 1224, 964, 198), (44, 576, 1224, 658), (967, 1221, 1572, 1562), (477, 1225, 479, 71), (198, 964, 1225, 477), (964, 334, 962, 1225), (959, 1226, 961, 333), (203, 663, 1226, 959), (663, 72, 661, 1226), (478, 43, 1496, 1497), (31, 482, 1227, 563), (482, 203, 959, 1227), (5, 381, 1488, 1489), (99, 960, 1228, 381), (960, 333, 958, 1228), (955, 1229, 957, 332), (131, 595, 1229, 955), (595, 63, 662, 1229), (43, 436, 1495, 1496), (14, 412, 1230, 606), (412, 131, 955, 1230), (392, 1219, 1513, 1490), (143, 956, 1231, 424), (956, 332, 954, 1231), (951, 1232, 953, 331), (177, 640, 1232, 951), (640, 22, 638, 1232), (662, 1233, 952, 202), (63, 456, 1233, 662), (456, 177, 951, 1233), (481, 1234, 483, 72), (202, 952, 1234, 481), (952, 331, 950, 1234), (947, 1235, 949, 330), (207, 667, 1235, 947), (667, 73, 665, 1235), (591, 1236, 948, 127), (59, 486, 1236, 591), (486, 207, 947, 1236), (408, 1237, 409, 21), (127, 948, 1237, 408), (948, 330, 946, 1237), (943, 1238, 945, 329), (137, 418, 1238, 943), (418, 25, 666, 1238), (635, 1239, 944, 172), (9, 601, 1239, 635), (601, 137, 943, 1239), (452, 1240, 486, 59), (172, 944, 1240, 452), (944, 329, 942, 1240), (939, 1241, 941, 328), (93, 375, 1241, 939), (375, 4, 618, 1241), (666, 1242, 940, 206), (25, 557, 1242, 666), (557, 93, 939, 1242), (485, 1243, 487, 73), (206, 940, 1243, 485), (940, 328, 938, 1243), (935, 1244, 937, 327), (211, 671, 1244, 935), (671, 74, 669, 1244), (567, 1245, 936, 103), (35, 489, 1245, 567), (489, 211, 935, 1245), (932, 1246, 934, 326), (149, 430, 1246, 932), (430, 37, 670, 1246), (610, 1247, 933, 147), (0, 612, 1247, 610), (612, 149, 932, 1247), (428, 1248, 489, 35), (147, 933, 1248, 428), (933, 326, 931, 1248), (928, 1249, 930, 325), (105, 386, 1249, 928), (386, 9, 635, 1249), (670, 1250, 929, 210), (37, 569, 1250, 670), (569, 105, 928, 1250), (488, 1251, 490, 74), (210, 929, 1251, 488), (929, 325, 927, 1251), (924, 1252, 926, 324), (215, 675, 1252, 924), (675, 75, 673, 1252), (555, 1253, 925, 91), (23, 493, 1253, 555), (493, 215, 924, 1253), (373, 1254, 614, 1), (91, 925, 1254, 373), (925, 324, 923, 1254), (920, 1255, 922, 323), (599, 1256, 921, 135), (416, 1257, 493, 23), (135, 921, 1257, 416), (921, 323, 919, 1257), (1484, 1258, 918, 322), (173, 636, 1258, 1487), (636, 21, 634, 1258), (674, 1259, 917, 214), (492, 1260, 494, 75), (214, 917, 1260, 492), (917, 322, 915, 1260), (912, 1261, 914, 321), (219, 679, 1261, 912), (679, 76, 677, 1261), (587, 1262, 913, 123), (55, 497, 1262, 587), (497, 219, 912, 1262), (404, 1263, 406, 20), (123, 913, 1263, 404), (913, 321, 911, 1263), (908, 1264, 910, 320), (139, 420, 1264, 908), (420, 27, 678, 1264), (631, 1265, 909, 168), (11, 603, 1265, 631), (603, 139, 908, 1265), (448, 1266, 497, 55), (168, 909, 1266, 448), (909, 320, 907, 1266), (904, 1267, 906, 319), (95, 377, 1267, 904), (377, 5, 620, 1267), (678, 1268, 905, 218), (27, 559, 1268, 678), (559, 95, 904, 1268), (496, 1269, 498, 76), (218, 905, 1269, 496), (905, 319, 903, 1269), (900, 1270, 902, 318), (223, 683, 1270, 900), (683, 77, 681, 1270), (570, 1271, 901, 106), (38, 501, 1271, 570), (501, 223, 900, 1271), (387, 1272, 405, 10), (106, 901, 1272, 387), (901, 318, 899, 1272), (896, 1273, 898, 317), (151, 432, 1273, 896), (432, 39, 682, 1273), (613, 1274, 897, 150), (1, 614, 1274, 613), (614, 151, 896, 1274), (431, 1275, 501, 38), (150, 897, 1275, 431), (897, 317, 895, 1275), (892, 1276, 894, 316), (107, 388, 1276, 892), (388, 11, 631, 1276), (682, 1277, 893, 222), (39, 571, 1277, 682), (571, 107, 892, 1277), (500, 1278, 502, 77), (222, 893, 1278, 500), (893, 316, 891, 1278), (888, 1279, 890, 315), (227, 687, 1279, 888), (687, 78, 685, 1279), (558, 1280, 889, 94), (26, 505, 1280, 558), (505, 227, 888, 1280), (376, 1281, 616, 2), (94, 889, 1281, 376), (889, 315, 887, 1281), (884, 1282, 886, 314), (124, 588, 1282, 884), (588, 56, 686, 1282), (602, 1283, 885, 138), (10, 405, 1283, 602), (405, 124, 884, 1283), (419, 1284, 505, 26), (138, 885, 1284, 419), (885, 314, 883, 1284), (880, 1285, 882, 313), (169, 632, 1285, 880), (632, 20, 630, 1285), (686, 1286, 881, 226), (56, 449, 1286, 686), (449, 169, 880, 1286), (504, 1287, 506, 78), (226, 881, 1287, 504), (881, 313, 879, 1287), (876, 1288, 878, 312), (231, 691, 1288, 876), (691, 79, 689, 1288), (584, 1289, 877, 120), (52, 509, 1289, 584), (509, 231, 876, 1289), (401, 1290, 402, 19), (120, 877, 1290, 401), (877, 312, 875, 1290), (872, 1291, 874, 311), (141, 422, 1291, 872), (422, 29, 690, 1291), (627, 1292, 873, 164), (12, 604, 1292, 627), (604, 141, 872, 1292), (445, 1293, 509, 52), (164, 873, 1293, 445), (873, 311, 871, 1293), (868, 1294, 870, 310), (97, 379, 1294, 868), (379, 6, 621, 1294), (690, 1295, 869, 230), (29, 561, 1295, 690), (561, 97, 868, 1295), (508, 1296, 510, 79), (230, 869, 1296, 508), (869, 310, 867, 1296), (864, 1297, 866, 309), (235, 695, 1297, 864), (695, 80, 693, 1297), (572, 1298, 865, 108), (40, 513, 1298, 572), (513, 235, 864, 1298), (108, 865, 1299, 389), (865, 309, 863, 1299), (860, 1300, 862, 308), (153, 434, 1300, 860), (434, 41, 694, 1300), (615, 1301, 861, 152), (2, 616, 1301, 615), (616, 153, 860, 1301), (433, 1302, 513, 40), (152, 861, 1302, 433), (861, 308, 859, 1302), (856, 1303, 858, 307), (109, 390, 1303, 856), (390, 12, 627, 1303), (694, 1304, 857, 234), (41, 573, 1304, 694), (573, 109, 856, 1304), (512, 1305, 514, 80), (234, 857, 1305, 512), (857, 307, 855, 1305), (852, 1306, 854, 306), (239, 698, 1306, 852), (698, 81, 697, 1306), (560, 1307, 853, 96), (28, 517, 1307, 560), (517, 239, 852, 1307), (378, 1308, 617, 3), (96, 853, 1308, 378), (853, 306, 851, 1308), (421, 1309, 517, 28), (140, 849, 1309, 421), (849, 305, 848, 1309), (845, 1310, 847, 304), (628, 19, 626, 1310), (516, 1311, 518, 81), (238, 846, 1311, 516), (846, 304, 844, 1311), (841, 1312, 843, 303), (243, 702, 1312, 841), (702, 82, 700, 1312), (580, 1313, 842, 116), (48, 521, 1313, 580), (521, 243, 841, 1313), (397, 1314, 399, 18), (116, 842, 1314, 397), (842, 303, 840, 1314), (837, 1315, 839, 302), (105, 569, 1315, 837), (569, 37, 701, 1315), (623, 1316, 838, 160), (9, 386, 1316, 623), (386, 105, 837, 1316), (441, 1317, 521, 48), (160, 838, 1317, 441), (838, 302, 836, 1317), (833, 1318, 835, 301), (149, 612, 1318, 833), (612, 0, 611, 1318), (701, 1319, 834, 242), (37, 430, 1319, 701), (430, 149, 833, 1319), (520, 1320, 522, 82), (242, 834, 1320, 520), (834, 301, 832, 1320), (829, 1321, 831, 300), (247, 706, 1321, 829), (706, 83, 704, 1321), (576, 1322, 830, 112), (44, 525, 1322, 576), (525, 247, 829, 1322), (393, 1323, 398, 15), (112, 830, 1323, 393), (830, 300, 828, 1323), (825, 1324, 827, 299), (93, 557, 1324, 825), (557, 25, 705, 1324), (619, 1325, 826, 156), (4, 375, 1325, 619), (375, 93, 825, 1325), (437, 1326, 525, 44), (156, 826, 1326, 437), (826, 299, 824, 1326), (821, 1327, 823, 298), (137, 601, 1327, 821), (601, 9, 623, 1327), (705, 1328, 822, 246), (25, 418, 1328, 705), (418, 137, 821, 1328), (524, 1329, 526, 83), (246, 822, 1329, 524), (822, 298, 820, 1329), (817, 1330, 819, 297), (251, 710, 1330, 817), (710, 84, 708, 1330), (564, 1331, 818, 100), (32, 529, 1331, 564), (529, 251, 817, 1331), (382, 1332, 380, 7), (100, 818, 1332, 382), (818, 297, 816, 1332), (813, 1333, 815, 296), (117, 581, 1333, 813), (581, 49, 709, 1333), (607, 1334, 814, 144), (15, 398, 1334, 607), (398, 117, 813, 1334), (425, 1335, 529, 32), (144, 814, 1335, 425), (814, 296, 812, 1335), (809, 1336, 811, 295), (161, 624, 1336, 809), (624, 18, 622, 1336), (709, 1337, 810, 250), (49, 442, 1337, 709), (442, 161, 809, 1337), (528, 1338, 530, 84), (250, 810, 1338, 528), (810, 295, 808, 1338), (805, 1339, 807, 294), (255, 714, 1339, 805), (714, 85, 712, 1339), (579, 1340, 806, 115), (47, 533, 1340, 579), (533, 255, 805, 1340), (396, 1341, 391, 13), (115, 806, 1341, 396), (806, 294, 804, 1341), (801, 1342, 803, 293), (118, 582, 1342, 801), (582, 50, 713, 1342), (622, 1343, 802, 159), (18, 399, 1343, 622), (399, 118, 801, 1343), (440, 1344, 533, 47), (159, 802, 1344, 440), (802, 293, 800, 1344), (797, 1345, 799, 292), (162, 625, 1345, 797), (625, 8, 600, 1345), (713, 1346, 798, 254), (50, 443, 1346, 713), (443, 162, 797, 1346), (532, 1347, 534, 85), (254, 798, 1347, 532), (798, 292, 796, 1347), (793, 1348, 795, 291), (259, 718, 1348, 793), (718, 86, 716, 1348), (583, 1349, 794, 119), (51, 537, 1349, 583), (537, 259, 793, 1349), (400, 1350, 605, 13), (119, 794, 1350, 400), (794, 291, 792, 1350), (789, 1351, 791, 290), (121, 585, 1351, 789), (585, 53, 717, 1351), (626, 1352, 790, 163), (19, 402, 1352, 626), (402, 121, 789, 1352), (444, 1353, 537, 51), (163, 790, 1353, 444), (790, 290, 788, 1353), (785, 1354, 787, 289), (166, 629, 1354, 785), (629, 17, 609, 1354), (717, 1355, 786, 258), (53, 446, 1355, 717), (446, 166, 785, 1355), (536, 1356, 538, 86), (258, 786, 1356, 536), (786, 289, 784, 1356), (781, 1357, 783, 288), (263, 722, 1357, 781), (722, 87, 720, 1357), (586, 1358, 782, 122), (54, 541, 1358, 586), (541, 263, 781, 1358), (403, 1359, 604, 12), (122, 782, 1359, 403), (782, 288, 780, 1359), (777, 1360, 779, 287), (125, 589, 1360, 777), (589, 57, 721, 1360), (630, 1361, 778, 167), (20, 406, 1361, 630), (406, 125, 777, 1361), (447, 1362, 541, 54), (167, 778, 1362, 447), (778, 287, 776, 1362), (773, 1363, 775, 286), (170, 633, 1363, 773), (633, 16, 608, 1363), (721, 1364, 774, 262), (57, 450, 1364, 721), (450, 170, 773, 1364), (540, 1365, 542, 87), (262, 774, 1365, 540), (774, 286, 772, 1365), (769, 1366, 771, 285), (267, 726, 1366, 769), (726, 88, 724, 1366), (590, 1367, 770, 126), (58, 545, 1367, 590), (545, 267, 769, 1367), (407, 1368, 603, 11), (126, 770, 1368, 407), (770, 285, 768, 1368), (765, 1369, 767, 284), (128, 592, 1369, 765), (592, 60, 725, 1369), (634, 1370, 766, 171), (21, 409, 1370, 634), (409, 128, 765, 1370), (451, 1371, 545, 58), (171, 766, 1371, 451), (766, 284, 764, 1371), (761, 1372, 763, 283), (174, 637, 1372, 761), (637, 14, 606, 1372), (725, 1373, 762, 266), (60, 453, 1373, 725), (453, 174, 761, 1373), (544, 1374, 546, 88), (266, 762, 1374, 544), (762, 283, 760, 1374), (757, 1375, 759, 282), (271, 730, 1375, 757), (730, 89, 728, 1375), (593, 1376, 758, 129), (61, 549, 1376, 593), (549, 271, 757, 1376), (565, 33, 1534, 1555), (129, 758, 1377, 410), (758, 282, 756, 1377), (753, 1378, 755, 281), (132, 596, 1378, 753), (596, 64, 729, 1378), (638, 1379, 754, 175), (22, 413, 1379, 638), (413, 132, 753, 1379), (454, 1380, 549, 61), (175, 754, 1380, 454), (754, 281, 752, 1380), (749, 1381, 751, 280), (178, 641, 1381, 749), (439, 1117, 1601, 1584), (729, 1382, 750, 270), (64, 457, 1382, 729), (457, 178, 749, 1382), (548, 1383, 550, 89), (270, 750, 1383, 548), (750, 280, 748, 1383), (745, 1384, 747, 279), (275, 734, 1384, 745), (734, 90, 732, 1384), (553, 275, 745, 1385), (746, 279, 744, 1386), (741, 1387, 743, 278), (134, 598, 1387, 741), (598, 66, 733, 1387), (415, 134, 741, 1388), (742, 278, 740, 1389), (737, 1390, 739, 277), (180, 642, 1390, 737), (642, 10, 602, 1390), (733, 1391, 738, 274), (66, 459, 1391, 733), (459, 180, 737, 1391), (552, 1392, 554, 90), (274, 738, 1392, 552), (738, 277, 736, 1392), (736, 1393, 735, 276), (277, 739, 1393, 736), (739, 138, 419, 1393), (740, 1394, 734, 275), (278, 743, 1394, 740), (743, 274, 552, 1394), (744, 1395, 572, 108), (279, 747, 1395, 744), (747, 273, 551, 1395), (748, 1396, 731, 272), (280, 751, 1396, 748), (1463, 1033, 1599, 1606), (752, 1397, 730, 271), (281, 755, 1397, 752), (755, 270, 548, 1397), (384, 1214, 1569, 1522), (282, 759, 1398, 756), (759, 269, 547, 1398), (760, 1399, 727, 268), (283, 763, 1399, 760), (763, 143, 424, 1399), (764, 1400, 726, 267), (284, 767, 1400, 764), (767, 266, 544, 1400), (768, 1401, 420, 139), (285, 771, 1401, 768), (771, 265, 543, 1401), (772, 1402, 723, 264), (286, 775, 1402, 772), (775, 145, 426, 1402), (776, 1403, 722, 263), (287, 779, 1403, 776), (779, 262, 540, 1403), (780, 1404, 422, 141), (288, 783, 1404, 780), (783, 261, 539, 1404), (784, 1405, 719, 260), (289, 787, 1405, 784), (787, 146, 427, 1405), (788, 1406, 718, 259), (290, 791, 1406, 788), (791, 258, 536, 1406), (792, 1407, 423, 142), (291, 795, 1407, 792), (795, 257, 535, 1407), (796, 1408, 715, 256), (292, 799, 1408, 796), (799, 136, 417, 1408), (800, 1409, 714, 255), (293, 803, 1409, 800), (803, 254, 532, 1409), (804, 1410, 574, 110), (294, 807, 1410, 804), (807, 253, 531, 1410), (808, 1411, 711, 252), (295, 811, 1411, 808), (811, 159, 440, 1411), (812, 1412, 710, 251), (296, 815, 1412, 812), (815, 250, 528, 1412), (816, 1413, 562, 98), (297, 819, 1413, 816), (819, 249, 527, 1413), (820, 1414, 707, 248), (298, 823, 1414, 820), (823, 160, 441, 1414), (824, 1415, 706, 247), (299, 827, 1415, 824), (827, 246, 524, 1415), (828, 1416, 581, 117), (300, 831, 1416, 828), (831, 245, 523, 1416), (832, 1417, 703, 244), (301, 835, 1417, 832), (835, 148, 429, 1417), (836, 1418, 702, 243), (302, 839, 1418, 836), (839, 242, 520, 1418), (840, 1419, 582, 118), (303, 843, 1419, 840), (843, 241, 519, 1419), (844, 1420, 699, 240), (304, 847, 1420, 844), (847, 163, 444, 1420), (848, 1421, 698, 239), (305, 850, 1421, 848), (850, 238, 516, 1421), (851, 1422, 435, 154), (306, 854, 1422, 851), (854, 237, 515, 1422), (855, 1423, 696, 236), (307, 858, 1423, 855), (858, 164, 445, 1423), (859, 1424, 695, 235), (308, 862, 1424, 859), (862, 234, 512, 1424), (309, 866, 1425, 863), (866, 233, 511, 1425), (867, 1426, 692, 232), (310, 870, 1426, 867), (870, 158, 439, 1426), (871, 1427, 691, 231), (311, 874, 1427, 871), (874, 230, 508, 1427), (875, 1428, 585, 121), (312, 878, 1428, 875), (878, 229, 507, 1428), (879, 1429, 688, 228), (313, 882, 1429, 879), (882, 167, 447, 1429), (883, 1430, 687, 227), (314, 886, 1430, 883), (886, 226, 504, 1430), (887, 1431, 434, 153), (315, 890, 1431, 887), (890, 225, 503, 1431), (891, 1432, 684, 224), (316, 894, 1432, 891), (894, 168, 448, 1432), (895, 1433, 683, 223), (317, 898, 1433, 895), (898, 222, 500, 1433), (899, 1434, 588, 124), (318, 902, 1434, 899), (902, 221, 499, 1434), (903, 1435, 680, 220), (319, 906, 1435, 903), (906, 157, 438, 1435), (907, 1436, 679, 219), (320, 910, 1436, 907), (910, 218, 496, 1436), (911, 1437, 589, 125), (321, 914, 1437, 911), (914, 217, 495, 1437), (915, 1438, 676, 216), (322, 918, 1438, 915), (918, 171, 451, 1438), (919, 1439, 675, 215), (323, 922, 1439, 919), (922, 214, 492, 1439), (923, 1440, 432, 151), (324, 926, 1440, 923), (926, 213, 491, 1440), (927, 1441, 672, 212), (325, 930, 1441, 927), (930, 172, 452, 1441), (931, 1442, 671, 211), (326, 934, 1442, 931), (934, 210, 488, 1442), (938, 1443, 668, 208), (328, 941, 1443, 938), (941, 155, 436, 1443), (942, 1444, 667, 207), (329, 945, 1444, 942), (945, 206, 485, 1444), (946, 1445, 592, 128), (330, 949, 1445, 946), (949, 205, 484, 1445), (950, 1446, 664, 204), (331, 953, 1446, 950), (953, 175, 454, 1446), (954, 1447, 663, 203), (332, 957, 1447, 954), (957, 202, 481, 1447), (1221, 619, 1541, 1572), (333, 961, 1448, 958), (961, 201, 480, 1448), (962, 1449, 660, 200), (334, 965, 1449, 962), (965, 176, 455, 1449), (966, 1450, 659, 199), (335, 969, 1450, 966), (969, 198, 477, 1450), (970, 1451, 595, 131), (336, 973, 1451, 970), (973, 197, 476, 1451), (974, 1452, 656, 196), (337, 977, 1452, 974), (17, 395, 1580, 1581), (978, 1453, 655, 195), (338, 981, 1453, 978), (981, 194, 473, 1453), (982, 1454, 596, 132), (339, 985, 1454, 982), (985, 193, 472, 1454), (989, 1455, 652, 191), (341, 992, 1455, 989), (992, 190, 469, 1455), (993, 1456, 560, 96), (342, 996, 1456, 993), (996, 189, 468, 1456), (1000, 1457, 649, 187), (344, 1003, 1457, 1000), (1003, 186, 465, 1457), (1004, 1458, 597, 133), (345, 1007, 1458, 1004), (1007, 185, 464, 1458), (1008, 1459, 646, 184), (346, 1011, 1459, 1008), (1011, 150, 431, 1459), (1012, 1460, 645, 183), (347, 1015, 1460, 1012), (1015, 182, 461, 1460), (1016, 1461, 598, 134), (348, 1019, 1461, 1016), (1019, 181, 460, 1461), (1020, 1462, 642, 180), (349, 1023, 1462, 1020), (1023, 106, 387, 1462), (1030, 1463, 641, 178), (352, 1033, 1463, 1030), (751, 114, 1589, 1597), (1034, 1464, 640, 177), (353, 1037, 1464, 1034), (1037, 130, 411, 1464), (564, 100, 1536, 1535), (354, 1041, 1465, 1038), (1041, 129, 410, 1465), (1042, 1466, 637, 174), (355, 1045, 1466, 1042), (1045, 111, 392, 1466), (356, 1049, 1467, 1046), (1049, 127, 408, 1467), (1050, 1468, 388, 107), (357, 1053, 1468, 1050), (1053, 126, 407, 1468), (1054, 1469, 633, 170), (358, 1057, 1469, 1054), (1057, 113, 394, 1469), (1058, 1470, 632, 169), (359, 1061, 1470, 1058), (1061, 123, 404, 1470), (1062, 1471, 390, 109), (360, 1065, 1471, 1062), (1065, 122, 403, 1471), (1066, 1472, 629, 166), (361, 1069, 1472, 1066), (1069, 114, 395, 1472), (1485, 1473, 628, 165), (362, 1073, 1473, 1070), (1073, 120, 401, 1473), (1074, 1474, 391, 110), (363, 1077, 1474, 1074), (1077, 119, 400, 1474), (1078, 1475, 625, 162), (364, 1081, 1475, 1078), (1081, 104, 385, 1475), (1082, 1476, 624, 161), (365, 1085, 1476, 1082), (1085, 116, 397, 1476), (1086, 1477, 605, 142), (366, 1089, 1477, 1086), (1089, 115, 396, 1477), (1090, 1478, 617, 154), (367, 1093, 1478, 1090), (1093, 92, 374, 1478), (1094, 1479, 380, 98), (368, 1097, 1479, 1094), (1097, 102, 384, 1479), (1098, 1480, 379, 97), (369, 1101, 1480, 1098), (1101, 101, 383, 1480), (1102, 1481, 377, 95), (370, 1105, 1481, 1102), (1105, 99, 381, 1481), (1038, 1465, 1578, 1547), (371, 1109, 1482, 1106), (656, 34, 1583, 1595), (1110, 1483, 615, 152), (372, 1113, 1483, 1110), (1113, 94, 376, 1483), (628, 1310, 1467, 636), (845, 1046, 1467, 1310), (165, 628, 636, 173), (1486, 165, 173, 916), (845, 304, 356, 1046), (511, 1146, 1486, 916, 1259, 674, 1255, 920, 1256, 599, 1187, 1014, 1188, 462, 1184, 1018, 1185, 415, 1388, 742, 1389, 553, 1385, 746, 1386, 389, 1299, 863, 1425), (238, 850, 305, 849, 140, 1027, 351, 1028, 192, 986, 340, 987, 179, 1024, 350, 1025, 188, 997, 343, 998, 103, 936, 327, 937, 209, 1048, 356, 304, 846), (1501, 1512, 1510, 1502), (1490, 1513, 1492, 1491), (1505, 1514, 1509, 1506), (1495, 1515, 1497, 1496), (1499, 1516, 1508, 1500), (1488, 1517, 1511, 1489), (1503, 1518, 1507, 1504), (1493, 1519, 1498, 1494), (606, 1230, 1518, 1503), (968, 155, 1506, 1509), (99, 563, 1499, 1500), (412, 14, 1491, 1492), (620, 5, 1489, 1511), (563, 1227, 1516, 1499), (482, 31, 1494, 1498), (956, 143, 1504, 1507), (155, 618, 1505, 1506), (1231, 482, 1498, 1519), (1221, 968, 1509, 1514), (143, 606, 1503, 1504), (1228, 620, 1511, 1517), (1218, 972, 1510, 1512), (424, 1231, 1519, 1493), (618, 1221, 1514, 1505), (972, 111, 1502, 1510), (381, 1228, 1517, 1488), (575, 1218, 1512, 1501), (960, 99, 1500, 1508), (1222, 478, 1497, 1515), (1219, 412, 1492, 1513), (14, 392, 1490, 1491), (436, 1222, 1515, 1495), (1533, 1565, 1555, 1534), (1531, 1566, 1556, 1532), (1527, 1528, 1559, 1567), (1539, 1540, 1564, 1568), (1520, 1521, 1522, 1569), (1535, 1536, 1563, 1570), (1529, 1530, 1560, 1571), (1541, 1542, 1562, 1572), (1523, 1524, 1558, 1573), (1537, 1538, 1561, 1574), (1525, 1575, 1557, 1526), (1543, 1576, 1553, 1544), (1545, 1577, 1554, 1546), (1547, 1578, 1552, 1548), (1549, 1579, 1551, 1550), (437, 44, 1530, 1529), (480, 1169, 1566, 1531), (16, 410, 1525, 1526), (156, 967, 1562, 1542), (1448, 438, 1554, 1577), (7, 384, 1522, 1521), (1223, 393, 1523, 1573), (958, 1448, 1577, 1545), (33, 547, 1533, 1534), (639, 1223, 1573, 1558), (32, 654, 1559, 1528), (101, 1106, 1549, 1550), (576, 112, 1538, 1537), (1224, 576, 1537, 1574), (1482, 383, 1551, 1579), (1211, 425, 1527, 1567), (577, 45, 1532, 1556), (963, 1224, 1574, 1561), (1106, 1482, 1579, 1549), (394, 113, 1548, 1552), (654, 1211, 1567, 1559), (100, 975, 1563, 1536), (44, 658, 1560, 1530), (393, 15, 1524, 1523), (607, 144, 1540, 1539), (1212, 607, 1539, 1568), (1377, 608, 1557, 1575), (1119, 565, 1555, 1565), (608, 16, 1526, 1557), (1398, 426, 1553, 1576), (410, 1377, 1575, 1525), (979, 1212, 1568, 1564), (547, 1119, 1565, 1533), (144, 979, 1564, 1540), (756, 1398, 1576, 1543), (426, 145, 1544, 1553), (425, 32, 1528, 1527), (45, 480, 1531, 1532), (1220, 437, 1529, 1571), (15, 639, 1558, 1524), (1465, 394, 1552, 1578), (113, 1038, 1547, 1548), (157, 958, 1545, 1546), (658, 1220, 1571, 1560), (1214, 382, 1520, 1569), (1596, 1585, 1584, 1601), (1595, 1583, 1582, 1602), (1594, 1581, 1580, 1603), (1597, 1589, 1588, 1604), (1598, 1587, 1586, 1605), (1599, 1591, 1590, 1606), (1600, 1593, 1592, 1607), (609, 1463, 1606, 1590), (46, 439, 1584, 1585), (578, 1396, 1604, 1588), (34, 427, 1582, 1583), (114, 578, 1588, 1589), (1173, 656, 1595, 1602), (102, 566, 1586, 1587), (731, 46, 1585, 1596), (1109, 158, 1593, 1600), (427, 1173, 1602, 1582), (158, 621, 1592, 1593), (146, 609, 1590, 1591), (1482, 1109, 1600, 1607), (977, 102, 1587, 1598), (1452, 977, 1598, 1605), (621, 1482, 1607, 1592), (641, 17, 1581, 1594), (1033, 146, 1591, 1599), (566, 1452, 1605, 1586), (1117, 731, 1596, 1601), (1381, 641, 1594, 1603)])
me_cube.materials.append(mat_material)
me_cube.use_remesh_preserve_volume = False
me_cube.use_remesh_preserve_attributes = False
me_cube.use_mirror_vertex_groups = False
me_cube.update()

# ---- objects
ob_cube = bpy.data.objects.new('Cube', me_cube)

# ---- transforms, parenting, visibility, modifiers, constraints
ob_cube.location = (0.0, 0.0, 0.0)
ob_cube.lock_rotations_4d = False
ob_cube.empty_display_type = 'ARROWS'
ob_cube.lineart.crease_threshold = 0.0

# ---- collection membership
col_collection_1.objects.link(ob_cube)

# ---- scene / render settings (as saved in the file)
scene.frame_start = 1; scene.frame_end = 250; scene.frame_set(1)
scene.render.engine = 'BLENDER_EEVEE_NEXT'
scene.render.resolution_percentage = 50
scene.render.dither_intensity = 0.0
scene.cycles.use_denoising = False
scene.cycles.samples = 128
scene.cycles.sampling_pattern = 'TABULATED_SOBOL'
scene.cycles.light_sampling_threshold = 0.0
scene.cycles.use_adaptive_sampling = False
scene.cycles.use_light_tree = False
scene.cycles.blur_glossy = 0.0
scene.cycles.sample_clamp_indirect = 0.0
scene.view_settings.view_transform = 'Standard'
bpy.context.view_layer.update()

# ---- added for rendering (the .blend has no active camera and no usable light): camera, sun
cam_auto = bpy.data.cameras.new('AutoCamera')
cam_auto.lens = 50.0
cam_auto.sensor_width = 36.0
cam_auto.clip_end = 1000.0
ob_auto_camera = bpy.data.objects.new('AutoCamera', cam_auto)
scene.collection.objects.link(ob_auto_camera)
ob_auto_camera.location = (17.7487, -16.6756, 14.199)
ob_auto_camera.rotation_euler = (1.09748, -7.21219e-08, 0.694738)
scene.camera = ob_auto_camera
light_auto_sun = bpy.data.lights.new('AutoSun', 'SUN')
light_auto_sun.energy = 3.0
light_auto_sun.angle = 0.0523599
ob_auto_sun = bpy.data.objects.new('AutoSun', light_auto_sun)
scene.collection.objects.link(ob_auto_sun)
ob_auto_sun.rotation_euler = (0.872665, 0.174533, 0.523599)
bpy.context.view_layer.update()
